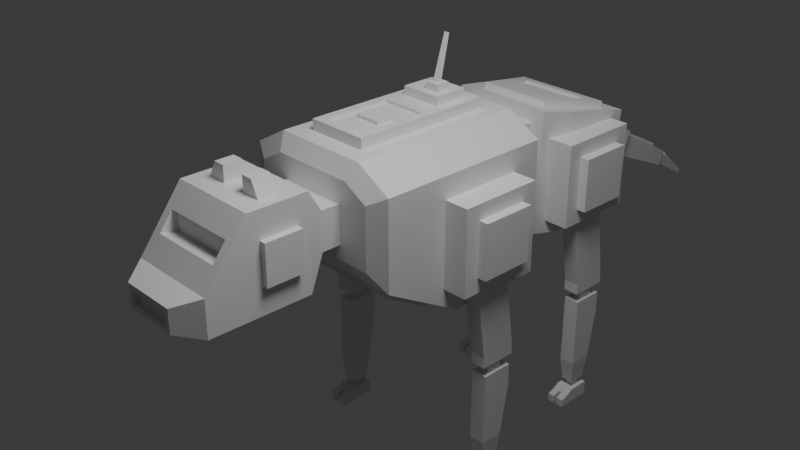 # Source: robot_dog.blend  (saved by Blender 4.3.34; exported with 4.5.12 LTS)
import bpy
from mathutils import Matrix  # noqa: F401  (used for matrix-valued properties, if any)

bpy.ops.wm.read_factory_settings(use_empty=True)
scene = bpy.context.scene
scene.name = 'Scene'

# ---- collections
col_collection = bpy.data.collections.new('Collection'); scene.collection.children.link(col_collection)

# ---- materials (node trees are filled in below, after node groups)
mat_material = bpy.data.materials.new('Material')
mat_material.alpha_threshold = 0.0
mat_material.roughness = 0.5
mat_material.line_color = (0.0, 0.0, 0.0, 1.0)

# ---- material node trees
mat_material.use_nodes = True; mat_material.node_tree.nodes.clear()
_N = mat_material.node_tree.nodes; _L = mat_material.node_tree.links
n0 = _N.new('ShaderNodeOutputMaterial'); n0.name = 'Material Output'; n0.location = (300, 300)
n1 = _N.new('ShaderNodeBsdfPrincipled'); n1.name = 'Principled BSDF'; n1.location = (10, 300)
n1.inputs[3].default_value = 1.45
_L.new(n1.outputs[0], n0.inputs[0])
n0.is_active_output = True

# ---- world
world_world = bpy.data.worlds.new('World'); scene.world = world_world
world_world.use_nodes = True; world_world.node_tree.nodes.clear()
_N = world_world.node_tree.nodes; _L = world_world.node_tree.links
n0 = _N.new('ShaderNodeOutputWorld'); n0.name = 'World Output'; n0.location = (300, 300)
n1 = _N.new('ShaderNodeBackground'); n1.name = 'Background'; n1.location = (10, 300)
n1.inputs[0].default_value = (0.05088, 0.05088, 0.05088, 1.0)
_L.new(n1.outputs[0], n0.inputs[0])
n0.is_active_output = True
world_world.color = (0.05088, 0.05088, 0.05088)
world_world.sun_shadow_jitter_overblur = 0.0

# ---- cameras
cam_camera = bpy.data.cameras.new('Camera')
cam_camera.clip_end = 100.0
cam_camera.ortho_scale = 7.314

# ---- lights
light_light = bpy.data.lights.new('Light', 'POINT')
light_light.energy = 1000.0
light_light.shadow_soft_size = 1.311

# ---- meshes
me_cube = bpy.data.meshes.new('Cube')
me_cube.from_pydata([(0.4804, 1.0, 0.7774), (0.4804, 1.0, -0.1835), (1.0, -1.0, 0.8575), (-0.4804, 1.0, 0.7774), (-0.4804, 1.0, -0.1835), (-1.0, -1.0, 0.8575), (1.0, 1.0, -0.6186), (-1.0, 1.0, -0.6186), (1.0, 1.0, 0.8575), (-1.0, 1.0, 0.8575), (0.4804, 1.608, -0.1835), (-0.4804, 1.608, -0.1835), (0.4804, 1.608, 0.7774), (-0.4804, 1.608, 0.7774), (0.7918, -1.102, 0.07947), (0.7948, -0.2862, -0.5167), (-0.7948, -0.2862, -0.5167), (-0.7918, -1.102, 0.07947), (0.502, -1.102, 0.9056), (-0.502, -1.102, 0.9056), (0.3711, 0.7959, 1.081), (-0.3711, 0.7959, 1.081), (0.7948, -0.8219, -0.21), (-0.7948, -0.8219, -0.21), (0.7918, -1.102, 0.7533), (-0.7918, -1.102, 0.7533), (0.3711, -0.7959, 1.081), (-0.3711, -0.7959, 1.081), (0.5794, 1.0, -0.7974), (-0.5794, 1.0, -0.7974), (-0.5794, 0.2611, -0.7974), (0.5794, 0.2611, -0.7974), (-1.0, -1.0, -0.1081), (-1.0, -0.1081, -0.6186), (1.0, -0.1081, -0.6186), (1.0, -1.0, -0.1081), (-0.7948, -0.8602, -0.277), (-0.7948, -0.3245, -0.5836), (0.7948, -0.3245, -0.5836), (0.7948, -0.8602, -0.277), (0.5752, -1.0, 1.081), (-0.5752, -1.0, 1.081), (0.5752, 1.0, 1.081), (-0.5752, 1.0, 1.081), (0.2734, -0.6982, 1.196), (-0.2734, -0.6982, 1.196), (0.2428, 0.6676, 1.196), (-0.2428, 0.6676, 1.196), (1.0, 0.1971, 0.8575), (-1.0, 0.1971, 0.8575), (0.5752, 0.1971, 1.081), (-0.5752, 0.1971, 1.081), (0.3711, 0.1569, 1.081), (-0.3711, 0.1569, 1.081), (0.2428, 0.2852, 1.196), (-0.2428, 0.2852, 1.196), (-0.2734, 0.05924, 1.196), (-0.3711, 0.7959, 1.196), (0.3711, 0.7959, 1.196), (0.2734, 0.05924, 1.196), (-0.01773, 0.3743, 1.293), (-0.01773, 0.5224, 1.293), (0.1594, 0.5224, 1.293), (0.1594, 0.3743, 1.293), (-0.2428, 0.2852, 1.293), (-0.2428, 0.6676, 1.293), (0.2428, 0.6676, 1.293), (0.2428, 0.2852, 1.293), (0.03496, 0.427, 1.372), (0.03496, 0.4697, 1.372), (0.1067, 0.4697, 1.372), (0.1067, 0.427, 1.372), (-0.01773, 0.3743, 1.372), (-0.01773, 0.5224, 1.372), (0.1594, 0.5224, 1.372), (0.1594, 0.3743, 1.372), (0.04898, 0.5597, 1.848), (0.04898, 0.584, 1.839), (0.09269, 0.584, 1.839), (0.09269, 0.5597, 1.848), (0.3711, -0.7959, 1.196), (-0.3711, -0.7959, 1.196), (0.3711, 0.1569, 1.196), (-0.3711, 0.1569, 1.196), (0.1567, -0.4184, 1.164), (-0.1567, -0.4184, 1.164), (0.1567, -0.2206, 1.164), (-0.1567, -0.2206, 1.164), (0.2734, -0.6982, 1.164), (-0.2734, -0.6982, 1.164), (0.2734, 0.05924, 1.164), (-0.2734, 0.05924, 1.164), (0.1567, -0.4184, 1.201), (-0.1567, -0.4184, 1.201), (0.1567, -0.2206, 1.201), (-0.1567, -0.2206, 1.201)], [], [(48, 8, 42, 50), (33, 7, 29, 30), (33, 32, 5, 49, 9, 7), (14, 24, 25, 17), (1, 4, 11, 10), (4, 1, 6, 7), (1, 0, 8, 6), (3, 4, 7, 9), (0, 3, 9, 8), (11, 13, 12, 10), (3, 0, 12, 13), (0, 1, 10, 12), (4, 3, 13, 11), (15, 22, 39, 38), (6, 8, 48, 2, 35, 34), (53, 27, 81, 83), (49, 5, 41, 51), (25, 24, 18, 19), (8, 9, 43, 42), (14, 17, 32, 35), (24, 14, 35, 2), (17, 25, 5, 32), (19, 18, 40, 41), (18, 24, 2, 40), (25, 19, 41, 5), (29, 28, 31, 30), (34, 33, 30, 31), (7, 6, 28, 29), (6, 34, 31, 28), (16, 23, 32, 33), (15, 16, 33, 34), (22, 15, 34, 35), (23, 22, 35, 32), (37, 38, 39, 36), (23, 16, 37, 36), (22, 23, 36, 39), (16, 15, 38, 37), (26, 27, 41, 40), (52, 26, 40, 50), (53, 21, 43, 51), (21, 20, 42, 43), (59, 56, 91, 90), (27, 26, 80, 81), (20, 21, 57, 58), (52, 20, 58, 82), (26, 52, 82, 80), (54, 46, 66, 67), (27, 53, 51, 41), (20, 52, 50, 42), (9, 49, 51, 43), (21, 53, 83, 57), (2, 48, 50, 40), (55, 47, 57, 83), (47, 46, 58, 57), (46, 54, 82, 58), (54, 55, 83, 82), (60, 63, 75, 72), (47, 55, 64, 65), (55, 54, 67, 64), (46, 47, 65, 66), (60, 61, 65, 64), (61, 62, 66, 65), (62, 63, 67, 66), (63, 60, 64, 67), (68, 71, 79, 76), (62, 61, 73, 74), (63, 62, 74, 75), (61, 60, 72, 73), (68, 69, 73, 72), (69, 70, 74, 73), (70, 71, 75, 74), (71, 68, 72, 75), (78, 77, 76, 79), (70, 69, 77, 78), (71, 70, 78, 79), (69, 68, 76, 77), (44, 45, 81, 80), (59, 44, 80, 82), (45, 56, 83, 81), (56, 59, 82, 83), (87, 85, 93, 95), (44, 59, 90, 88), (56, 45, 89, 91), (45, 44, 88, 89), (84, 85, 89, 88), (86, 84, 88, 90), (85, 87, 91, 89), (87, 86, 90, 91), (94, 95, 93, 92), (85, 84, 92, 93), (86, 87, 95, 94), (84, 86, 94, 92)])
_uv = me_cube.uv_layers.new(name='UVMap')
_uv.uv.foreach_set('vector', [0.625, 0.6004, 0.625, 0.5, 0.625, 0.5, 0.625, 0.6004, 0.375, 0.1115, 0.375, 0.25, 0.375, 0.25, 0.375, 0.1115, 0.375, 0.1115, 0.4865, 0.0, 0.625, 0.0, 0.625, 0.1496, 0.625, 0.25, 0.375, 0.25, 0.5083, 0.769, 0.625, 0.7877, 0.625, 0.9623, 0.5083, 0.981, 0.4399, 0.4351, 0.4399, 0.3149, 0.4399, 0.3149, 0.4399, 0.4351, 0.4399, 0.3149, 0.4399, 0.4351, 0.375, 0.5, 0.375, 0.25, 0.4399, 0.4351, 0.5601, 0.4351, 0.625, 0.5, 0.375, 0.5, 0.5601, 0.3149, 0.4399, 0.3149, 0.375, 0.25, 0.625, 0.25, 0.5601, 0.4351, 0.5601, 0.3149, 0.625, 0.25, 0.625, 0.5, 0.4399, 0.3149, 0.5601, 0.3149, 0.5601, 0.4351, 0.4399, 0.4351, 0.5601, 0.3149, 0.5601, 0.4351, 0.5601, 0.4351, 0.5601, 0.3149, 0.5601, 0.4351, 0.4399, 0.4351, 0.4399, 0.4351, 0.5601, 0.4351, 0.4399, 0.3149, 0.5601, 0.3149, 0.5601, 0.3149, 0.4399, 0.3149, 0.3493, 0.6608, 0.3493, 0.7277, 0.3493, 0.7277, 0.3493, 0.6608, 0.375, 0.5, 0.625, 0.5, 0.625, 0.6004, 0.625, 0.75, 0.4865, 0.75, 0.375, 0.6385, 0.8306, 0.6054, 0.8306, 0.7245, 0.8306, 0.7245, 0.8306, 0.6054, 0.625, 0.1496, 0.625, 0.0, 0.625, 0.0, 0.625, 0.1496, 0.625, 0.9623, 0.625, 0.7877, 0.625, 0.7934, 0.625, 0.9566, 0.625, 0.5, 0.625, 0.25, 0.625, 0.25, 0.625, 0.5, 0.5083, 0.769, 0.5083, 0.981, 0.4865, 1.0, 0.4865, 0.75, 0.625, 0.7877, 0.5083, 0.769, 0.4865, 0.75, 0.625, 0.75, 0.5083, 0.981, 0.625, 0.9623, 0.625, 1.0, 0.4865, 1.0, 0.625, 0.9566, 0.625, 0.7934, 0.625, 0.75, 0.625, 1.0, 0.625, 0.7934, 0.625, 0.7877, 0.625, 0.75, 0.625, 0.75, 0.625, 0.9623, 0.625, 0.9566, 0.625, 1.0, 0.625, 1.0, 0.125, 0.5, 0.375, 0.5, 0.375, 0.6385, 0.125, 0.6385, 0.375, 0.6385, 0.125, 0.6385, 0.125, 0.6385, 0.375, 0.6385, 0.375, 0.25, 0.375, 0.5, 0.375, 0.5, 0.375, 0.25, 0.375, 0.5, 0.375, 0.6385, 0.375, 0.6385, 0.375, 0.5, 0.1507, 0.6608, 0.1507, 0.7277, 0.125, 0.75, 0.125, 0.6385, 0.3493, 0.6608, 0.1507, 0.6608, 0.125, 0.6385, 0.375, 0.6385, 0.3493, 0.7277, 0.3493, 0.6608, 0.375, 0.6385, 0.375, 0.75, 0.1507, 0.7277, 0.3493, 0.7277, 0.375, 0.75, 0.125, 0.75, 0.1507, 0.6608, 0.3493, 0.6608, 0.3493, 0.7277, 0.1507, 0.7277, 0.1507, 0.7277, 0.1507, 0.6608, 0.1507, 0.6608, 0.1507, 0.7277, 0.3493, 0.7277, 0.1507, 0.7277, 0.1507, 0.7277, 0.3493, 0.7277, 0.1507, 0.6608, 0.3493, 0.6608, 0.3493, 0.6608, 0.1507, 0.6608, 0.6694, 0.7245, 0.8306, 0.7245, 0.875, 0.75, 0.625, 0.75, 0.6694, 0.6054, 0.6694, 0.7245, 0.625, 0.75, 0.625, 0.6004, 0.8306, 0.6054, 0.8306, 0.5255, 0.875, 0.5, 0.875, 0.6004, 0.8306, 0.5255, 0.6694, 0.5255, 0.625, 0.5, 0.875, 0.5, 0.6906, 0.6176, 0.8094, 0.6176, 0.8094, 0.6176, 0.6906, 0.6176, 0.8306, 0.7245, 0.6694, 0.7245, 0.6694, 0.7245, 0.8306, 0.7245, 0.6694, 0.5255, 0.8306, 0.5255, 0.8306, 0.5255, 0.6694, 0.5255, 0.6694, 0.6054, 0.6694, 0.5255, 0.6694, 0.5255, 0.6694, 0.6054, 0.6694, 0.7245, 0.6694, 0.6054, 0.6694, 0.6054, 0.6694, 0.7245, 0.6972, 0.5893, 0.6972, 0.5416, 0.6972, 0.5416, 0.6972, 0.5893, 0.8306, 0.7245, 0.8306, 0.6054, 0.875, 0.6004, 0.875, 0.75, 0.6694, 0.5255, 0.6694, 0.6054, 0.625, 0.6004, 0.625, 0.5, 0.625, 0.25, 0.625, 0.1496, 0.625, 0.1496, 0.625, 0.25, 0.8306, 0.5255, 0.8306, 0.6054, 0.8306, 0.6054, 0.8306, 0.5255, 0.625, 0.75, 0.625, 0.6004, 0.625, 0.6004, 0.625, 0.75, 0.8028, 0.5893, 0.8028, 0.5416, 0.8306, 0.5255, 0.8306, 0.6054, 0.8028, 0.5416, 0.6972, 0.5416, 0.6694, 0.5255, 0.8306, 0.5255, 0.6972, 0.5416, 0.6972, 0.5893, 0.6694, 0.6054, 0.6694, 0.5255, 0.6972, 0.5893, 0.8028, 0.5893, 0.8306, 0.6054, 0.6694, 0.6054, 0.7773, 0.5747, 0.7227, 0.5747, 0.7227, 0.5747, 0.7773, 0.5747, 0.8028, 0.5416, 0.8028, 0.5893, 0.8028, 0.5893, 0.8028, 0.5416, 0.8028, 0.5893, 0.6972, 0.5893, 0.6972, 0.5893, 0.8028, 0.5893, 0.6972, 0.5416, 0.8028, 0.5416, 0.8028, 0.5416, 0.6972, 0.5416, 0.7773, 0.5747, 0.7773, 0.5562, 0.8028, 0.5416, 0.8028, 0.5893, 0.7773, 0.5562, 0.7227, 0.5562, 0.6972, 0.5416, 0.8028, 0.5416, 0.7227, 0.5562, 0.7227, 0.5747, 0.6972, 0.5893, 0.6972, 0.5416, 0.7227, 0.5747, 0.7773, 0.5747, 0.8028, 0.5893, 0.6972, 0.5893, 0.7611, 0.5681, 0.7389, 0.5681, 0.7389, 0.5681, 0.7611, 0.5681, 0.7227, 0.5562, 0.7773, 0.5562, 0.7773, 0.5562, 0.7227, 0.5562, 0.7227, 0.5747, 0.7227, 0.5562, 0.7227, 0.5562, 0.7227, 0.5747, 0.7773, 0.5562, 0.7773, 0.5747, 0.7773, 0.5747, 0.7773, 0.5562, 0.7611, 0.5681, 0.7611, 0.5628, 0.7773, 0.5562, 0.7773, 0.5747, 0.7611, 0.5628, 0.7389, 0.5628, 0.7227, 0.5562, 0.7773, 0.5562, 0.7389, 0.5628, 0.7389, 0.5681, 0.7227, 0.5747, 0.7227, 0.5562, 0.7389, 0.5681, 0.7611, 0.5681, 0.7773, 0.5747, 0.7227, 0.5747, 0.7389, 0.5628, 0.7611, 0.5628, 0.7611, 0.5681, 0.7389, 0.5681, 0.7389, 0.5628, 0.7611, 0.5628, 0.7611, 0.5628, 0.7389, 0.5628, 0.7389, 0.5681, 0.7389, 0.5628, 0.7389, 0.5628, 0.7389, 0.5681, 0.7611, 0.5628, 0.7611, 0.5681, 0.7611, 0.5681, 0.7611, 0.5628, 0.6906, 0.7123, 0.8094, 0.7123, 0.8306, 0.7245, 0.6694, 0.7245, 0.6906, 0.6176, 0.6906, 0.7123, 0.6694, 0.7245, 0.6694, 0.6054, 0.8094, 0.7123, 0.8094, 0.6176, 0.8306, 0.6054, 0.8306, 0.7245, 0.8094, 0.6176, 0.6906, 0.6176, 0.6694, 0.6054, 0.8306, 0.6054, 0.7841, 0.6322, 0.7841, 0.6977, 0.7841, 0.6977, 0.7841, 0.6322, 0.6906, 0.7123, 0.6906, 0.6176, 0.6906, 0.6176, 0.6906, 0.7123, 0.8094, 0.6176, 0.8094, 0.7123, 0.8094, 0.7123, 0.8094, 0.6176, 0.8094, 0.7123, 0.6906, 0.7123, 0.6906, 0.7123, 0.8094, 0.7123, 0.7159, 0.6977, 0.7841, 0.6977, 0.8094, 0.7123, 0.6906, 0.7123, 0.7159, 0.6322, 0.7159, 0.6977, 0.6906, 0.7123, 0.6906, 0.6176, 0.7841, 0.6977, 0.7841, 0.6322, 0.8094, 0.6176, 0.8094, 0.7123, 0.7841, 0.6322, 0.7159, 0.6322, 0.6906, 0.6176, 0.8094, 0.6176, 0.7159, 0.6322, 0.7841, 0.6322, 0.7841, 0.6977, 0.7159, 0.6977, 0.7841, 0.6977, 0.7159, 0.6977, 0.7159, 0.6977, 0.7841, 0.6977, 0.7159, 0.6322, 0.7841, 0.6322, 0.7841, 0.6322, 0.7159, 0.6322, 0.7159, 0.6977, 0.7159, 0.6322, 0.7159, 0.6322, 0.7159, 0.6977])
me_cube.materials.append(mat_material)
me_cube.use_mirror_vertex_groups = False
me_cube.update()
me_cube_001 = bpy.data.meshes.new('Cube.001')
me_cube_001.from_pydata([(0.05113, -0.2086, -0.4718), (-0.005922, -0.4718, 0.4718), (0.05113, 0.2086, -0.4718), (-0.005922, 0.4718, 0.4718), (0.3027, -0.3012, -0.3012), (0.3027, -0.3012, 0.3012), (0.3027, 0.3012, -0.3012), (0.3027, 0.3012, 0.3012), (0.3027, 0.4718, 0.4718), (0.2293, 0.2086, -0.4718), (0.2293, -0.2086, -0.4718), (0.3027, -0.4718, 0.4718), (0.4061, 0.3012, 0.3012), (0.4061, 0.3012, -0.3012), (0.4061, -0.3012, -0.3012), (0.4061, -0.3012, 0.3012), (-0.005922, 0.4718, -0.4718), (-0.005922, -0.4718, -0.4718), (0.3027, 0.4718, -0.4718), (0.3027, -0.4718, -0.4718), (0.05113, 0.3376, -1.339), (0.05113, -0.0796, -1.339), (0.2293, 0.3376, -1.339), (0.2293, -0.0796, -1.339), (0.09448, 0.2184, -1.463), (0.09448, 0.03958, -1.463), (0.186, 0.2184, -1.463), (0.186, 0.03958, -1.463), (0.05113, 0.3376, -1.463), (0.05113, -0.0796, -1.463), (0.2293, 0.3376, -1.463), (0.2293, -0.0796, -1.463), (0.09448, 0.2184, -1.654), (0.09448, 0.03958, -1.654), (0.186, 0.2184, -1.654), (0.186, 0.03958, -1.654)], [], [(17, 1, 3, 16), (16, 3, 8, 18), (7, 5, 15, 12), (19, 11, 1, 17), (9, 10, 23, 22), (8, 3, 1, 11), (7, 6, 18, 8), (6, 4, 19, 18), (5, 7, 8, 11), (4, 5, 11, 19), (13, 12, 15, 14), (6, 7, 12, 13), (5, 4, 14, 15), (4, 6, 13, 14), (2, 0, 17, 16), (9, 2, 16, 18), (10, 9, 18, 19), (0, 10, 19, 17), (23, 21, 29, 31), (0, 2, 20, 21), (10, 0, 21, 23), (2, 9, 22, 20), (27, 25, 33, 35), (20, 22, 30, 28), (22, 23, 31, 30), (21, 20, 28, 29), (24, 25, 29, 28), (26, 24, 28, 30), (27, 26, 30, 31), (25, 27, 31, 29), (32, 34, 35, 33), (24, 26, 34, 32), (26, 27, 35, 34), (25, 24, 32, 33)])
_uv = me_cube_001.uv_layers.new(name='UVMap')
_uv.uv.foreach_set('vector', [0.375, 0.0, 0.625, 0.0, 0.625, 0.25, 0.375, 0.25, 0.375, 0.25, 0.625, 0.25, 0.625, 0.5, 0.375, 0.5, 0.5798, 0.5452, 0.5798, 0.7048, 0.5798, 0.7048, 0.5798, 0.5452, 0.375, 0.75, 0.625, 0.75, 0.625, 1.0, 0.375, 1.0, 0.3015, 0.5735, 0.3015, 0.6765, 0.3015, 0.6765, 0.3015, 0.5735, 0.625, 0.5, 0.875, 0.5, 0.875, 0.75, 0.625, 0.75, 0.5798, 0.5452, 0.4202, 0.5452, 0.375, 0.5, 0.625, 0.5, 0.4202, 0.5452, 0.4202, 0.7048, 0.375, 0.75, 0.375, 0.5, 0.5798, 0.7048, 0.5798, 0.5452, 0.625, 0.5, 0.625, 0.75, 0.4202, 0.7048, 0.5798, 0.7048, 0.625, 0.75, 0.375, 0.75, 0.4202, 0.5452, 0.5798, 0.5452, 0.5798, 0.7048, 0.4202, 0.7048, 0.4202, 0.5452, 0.5798, 0.5452, 0.5798, 0.5452, 0.4202, 0.5452, 0.5798, 0.7048, 0.4202, 0.7048, 0.4202, 0.7048, 0.5798, 0.7048, 0.4202, 0.7048, 0.4202, 0.5452, 0.4202, 0.5452, 0.4202, 0.7048, 0.1985, 0.5735, 0.1985, 0.6765, 0.125, 0.75, 0.125, 0.5, 0.3015, 0.5735, 0.1985, 0.5735, 0.125, 0.5, 0.375, 0.5, 0.3015, 0.6765, 0.3015, 0.5735, 0.375, 0.5, 0.375, 0.75, 0.1985, 0.6765, 0.3015, 0.6765, 0.375, 0.75, 0.125, 0.75, 0.3015, 0.6765, 0.1985, 0.6765, 0.1985, 0.6765, 0.3015, 0.6765, 0.1985, 0.6765, 0.1985, 0.5735, 0.1985, 0.5735, 0.1985, 0.6765, 0.3015, 0.6765, 0.1985, 0.6765, 0.1985, 0.6765, 0.3015, 0.6765, 0.1985, 0.5735, 0.3015, 0.5735, 0.3015, 0.5735, 0.1985, 0.5735, 0.2764, 0.6598, 0.2236, 0.6598, 0.2236, 0.6598, 0.2764, 0.6598, 0.1985, 0.5735, 0.3015, 0.5735, 0.3015, 0.5735, 0.1985, 0.5735, 0.3015, 0.5735, 0.3015, 0.6765, 0.3015, 0.6765, 0.3015, 0.5735, 0.1985, 0.6765, 0.1985, 0.5735, 0.1985, 0.5735, 0.1985, 0.6765, 0.2236, 0.5902, 0.2236, 0.6598, 0.1985, 0.6765, 0.1985, 0.5735, 0.2764, 0.5902, 0.2236, 0.5902, 0.1985, 0.5735, 0.3015, 0.5735, 0.2764, 0.6598, 0.2764, 0.5902, 0.3015, 0.5735, 0.3015, 0.6765, 0.2236, 0.6598, 0.2764, 0.6598, 0.3015, 0.6765, 0.1985, 0.6765, 0.2236, 0.5902, 0.2764, 0.5902, 0.2764, 0.6598, 0.2236, 0.6598, 0.2236, 0.5902, 0.2764, 0.5902, 0.2764, 0.5902, 0.2236, 0.5902, 0.2764, 0.5902, 0.2764, 0.6598, 0.2764, 0.6598, 0.2764, 0.5902, 0.2236, 0.6598, 0.2236, 0.5902, 0.2236, 0.5902, 0.2236, 0.6598])
me_cube_001.update()
me_cube_002 = bpy.data.meshes.new('Cube.002')
me_cube_002.from_pydata([(0.04886, -0.04958, -1.755), (0.04886, 0.3076, -1.755), (0.2316, 0.3076, -1.755), (0.2316, -0.04958, -1.755), (0.2316, -0.04958, -2.001), (0.2316, 0.3101, -2.001), (0.2316, 0.214, -2.588), (0.2316, -0.04958, -2.588), (0.04886, -0.04958, -1.755), (0.2316, -0.04958, -1.755), (0.2316, -0.04958, -2.001), (0.04886, -0.04958, -2.001), (0.2316, -0.04958, -1.755), (0.2316, 0.3076, -1.755), (0.2316, 0.3101, -2.001), (0.2316, -0.04958, -2.001), (0.04886, 0.3076, -1.755), (0.04886, -0.04958, -1.755), (0.04886, -0.04958, -2.001), (0.04886, 0.3101, -2.001), (0.2316, 0.3076, -1.755), (0.04886, 0.3076, -1.755), (0.04886, 0.3101, -2.001), (0.2316, 0.3101, -2.001), (0.04886, 0.214, -2.588), (0.04886, -0.04958, -2.588), (0.07231, -0.01576, -2.864), (0.07231, 0.1802, -2.864), (0.04886, 0.3101, -2.001), (0.04886, -0.04958, -2.001), (0.04886, -0.04958, -2.588), (0.04886, 0.214, -2.588), (0.2316, 0.3101, -2.001), (0.04886, 0.3101, -2.001), (0.04886, 0.214, -2.588), (0.2316, 0.214, -2.588), (0.04886, -0.04958, -2.001), (0.2316, -0.04958, -2.001), (0.2316, -0.04958, -2.588), (0.04886, -0.04958, -2.588), (0.07231, -0.01576, -2.864), (0.2082, -0.01576, -2.864), (0.2082, 0.1802, -2.864), (0.07231, 0.1802, -2.864), (0.2316, 0.214, -2.588), (0.04886, 0.214, -2.588), (0.07231, 0.1802, -2.864), (0.2082, 0.1802, -2.864), (0.04886, -0.04958, -2.588), (0.2316, -0.04958, -2.588), (0.2082, -0.01576, -2.864), (0.07231, -0.01576, -2.864), (0.2316, -0.04958, -2.588), (0.2316, 0.214, -2.588), (0.2082, 0.1802, -2.864), (0.2082, -0.01576, -2.864)], [], [(0, 1, 2, 3), (4, 5, 6, 7), (8, 9, 10, 11), (12, 13, 14, 15), (16, 17, 18, 19), (20, 21, 22, 23), (24, 25, 26, 27), (28, 29, 30, 31), (32, 33, 34, 35), (36, 37, 38, 39), (40, 41, 42, 43), (44, 45, 46, 47), (48, 49, 50, 51), (52, 53, 54, 55)])
_uv = me_cube_002.uv_layers.new(name='UVMap')
_uv.uv.foreach_set('vector', [0.2236, 0.5902, 0.2236, 0.6598, 0.2764, 0.6598, 0.2764, 0.5902, 0.2764, 0.5902, 0.2764, 0.6598, 0.2764, 0.6598, 0.2764, 0.5902, 0.2236, 0.5902, 0.2764, 0.5902, 0.2764, 0.5902, 0.2236, 0.5902, 0.2764, 0.5902, 0.2764, 0.6598, 0.2764, 0.6598, 0.2764, 0.5902, 0.2236, 0.6598, 0.2236, 0.5902, 0.2236, 0.5902, 0.2236, 0.6598, 0.2764, 0.6598, 0.2236, 0.6598, 0.2236, 0.6598, 0.2764, 0.6598, 0.2236, 0.6598, 0.2236, 0.5902, 0.2236, 0.5902, 0.2236, 0.6598, 0.2236, 0.6598, 0.2236, 0.5902, 0.2236, 0.5902, 0.2236, 0.6598, 0.2764, 0.6598, 0.2236, 0.6598, 0.2236, 0.6598, 0.2764, 0.6598, 0.2236, 0.5902, 0.2764, 0.5902, 0.2764, 0.5902, 0.2236, 0.5902, 0.2236, 0.5902, 0.2764, 0.5902, 0.2764, 0.6598, 0.2236, 0.6598, 0.2764, 0.6598, 0.2236, 0.6598, 0.2236, 0.6598, 0.2764, 0.6598, 0.2236, 0.5902, 0.2764, 0.5902, 0.2764, 0.5902, 0.2236, 0.5902, 0.2764, 0.5902, 0.2764, 0.6598, 0.2764, 0.6598, 0.2764, 0.5902])
me_cube_002.update()
me_cube_003 = bpy.data.meshes.new('Cube.003')
me_cube_003.from_pydata([(0.3787, -1.443, 0.2361), (-0.3787, -1.443, 0.2361), (0.3787, -1.443, 0.6558), (-0.3787, -1.443, 0.6558), (0.3787, -2.048, 0.2361), (-0.3787, -2.048, 0.2361), (0.3787, -2.048, 0.6558), (-0.3787, -2.048, 0.6558), (0.4904, -2.398, 0.227), (-0.4904, -2.278, -0.06756), (0.4904, -2.398, 0.6649), (-0.4904, -2.278, 0.9595), (0.4904, -2.813, 0.227), (-0.4904, -2.932, -0.06756), (0.4004, -3.096, 0.7428), (-0.4004, -3.096, 0.7428), (0.4904, -3.403, -0.06756), (-0.4904, -3.403, -0.06756), (0.4004, -3.239, 0.5539), (-0.4004, -3.239, 0.5539), (0.2515, -3.651, 0.06382), (-0.2515, -3.651, 0.06382), (0.2515, -3.651, 0.2059), (-0.2515, -3.651, 0.2059), (0.4904, -2.813, 0.6649), (-0.4904, -2.932, 0.9595), (0.4904, -3.403, 0.3373), (-0.4904, -3.403, 0.3373), (0.4004, -3.048, 0.7459), (-0.4004, -3.048, 0.7459), (0.4004, -3.047, 0.509), (-0.4004, -3.047, 0.509), (0.4904, -2.278, -0.06756), (0.4904, -2.278, 0.9595), (0.4904, -2.932, -0.06756), (0.4904, -2.932, 0.9595), (0.5585, -2.398, 0.227), (0.5585, -2.398, 0.6649), (0.5585, -2.813, 0.227), (0.5585, -2.813, 0.6649), (0.0, -1.443, 0.2361), (0.0, -1.443, 0.6558), (0.0, -2.048, 0.2361), (0.0, -2.048, 0.6558), (0.0, -2.278, -0.06756), (0.0, -2.278, 0.9595), (0.0, -2.932, -0.06756), (0.0, -2.932, 0.9595), (0.0, -3.403, -0.06756), (0.0, -3.403, 0.3373), (0.0, -3.651, 0.06382), (0.0, -3.651, 0.2059), (0.0, -3.096, 0.7428), (0.0, -3.239, 0.5539), (0.0, -3.048, 0.7459), (0.0, -3.047, 0.509), (0.1388, -2.503, 0.9595), (0.3516, -2.503, 0.9595), (0.3516, -2.707, 0.9595), (0.1388, -2.707, 0.9595), (-0.3516, -2.503, 0.9595), (-0.1388, -2.503, 0.9595), (-0.1388, -2.707, 0.9595), (-0.3516, -2.707, 0.9595), (0.2655, -2.503, 1.132), (0.1388, -2.503, 1.132), (0.1388, -2.707, 1.132), (0.2655, -2.707, 1.132), (-0.1388, -2.503, 1.132), (-0.2655, -2.503, 1.132), (-0.2655, -2.707, 1.132), (-0.1388, -2.707, 1.132), (0.0, -3.651, 0.008058), (-0.3072, -3.651, 0.008058), (0.0, -3.651, 0.2617), (-0.3072, -3.651, 0.2617), (0.3072, -3.651, 0.008058), (0.3072, -3.651, 0.2617), (0.0, -3.598, 0.06382), (0.0, -3.598, 0.2059), (-0.2515, -3.598, 0.06382), (-0.2515, -3.598, 0.2059), (0.2515, -3.598, 0.06382), (0.2515, -3.598, 0.2059)], [], [(41, 3, 1, 40), (42, 5, 9, 44), (2, 0, 4, 6), (40, 1, 5, 42), (1, 3, 7, 5), (41, 2, 6, 43), (9, 11, 25, 13), (5, 7, 11, 9), (43, 6, 33, 45), (6, 4, 32, 33), (35, 34, 16, 26), (57, 58, 67, 64), (8, 12, 38, 36), (44, 9, 13, 46), (26, 16, 76, 77), (46, 13, 17, 48), (13, 25, 27, 17), (14, 18, 30, 28), (22, 20, 82, 83), (48, 17, 73, 72), (17, 27, 75, 73), (49, 26, 77, 74), (52, 15, 25, 47), (53, 18, 26, 49), (18, 14, 35, 26), (15, 19, 27, 25), (54, 28, 30, 55), (52, 14, 28, 54), (19, 15, 29, 31), (53, 19, 31, 55), (8, 10, 33, 32), (24, 12, 34, 35), (10, 24, 35, 33), (12, 8, 32, 34), (37, 36, 38, 39), (12, 24, 39, 38), (24, 10, 37, 39), (10, 8, 36, 37), (18, 53, 55, 30), (15, 52, 54, 29), (29, 54, 55, 31), (19, 53, 49, 27), (14, 52, 47, 35), (27, 49, 74, 75), (16, 48, 72, 76), (20, 50, 78, 82), (34, 46, 48, 16), (32, 44, 46, 34), (60, 61, 68, 69), (7, 43, 45, 11), (3, 41, 43, 7), (0, 40, 42, 4), (4, 42, 44, 32), (2, 41, 40, 0), (45, 33, 57, 56), (33, 35, 58, 57), (35, 47, 59, 58), (47, 45, 56, 59), (11, 45, 61, 60), (45, 47, 62, 61), (47, 25, 63, 62), (25, 11, 60, 63), (65, 64, 67, 66), (69, 68, 71, 70), (62, 63, 70, 71), (56, 57, 64, 65), (63, 60, 69, 70), (58, 59, 66, 67), (59, 56, 65, 66), (61, 62, 71, 68), (21, 50, 72, 73), (51, 23, 75, 74), (20, 22, 77, 76), (23, 21, 73, 75), (50, 20, 76, 72), (22, 51, 74, 77), (79, 78, 80, 81), (83, 82, 78, 79), (50, 21, 80, 78), (51, 22, 83, 79), (21, 23, 81, 80), (23, 51, 79, 81)])
_uv = me_cube_003.uv_layers.new(name='UVMap')
_uv.uv.foreach_set('vector', [0.4865, 0.875, 0.4865, 1.0, 0.625, 1.0, 0.625, 0.875, 0.625, 0.875, 0.625, 1.0, 0.625, 1.0, 0.625, 0.875, 0.4865, 0.75, 0.625, 0.75, 0.625, 0.75, 0.4865, 0.75, 0.625, 0.875, 0.625, 1.0, 0.625, 1.0, 0.625, 0.875, 0.625, 1.0, 0.4865, 1.0, 0.4865, 1.0, 0.625, 1.0, 0.4865, 0.875, 0.4865, 0.75, 0.4865, 0.75, 0.4865, 0.875, 0.625, 1.0, 0.4865, 1.0, 0.4865, 1.0, 0.625, 1.0, 0.625, 1.0, 0.4865, 1.0, 0.4865, 1.0, 0.625, 1.0, 0.4865, 0.875, 0.4865, 0.75, 0.4865, 0.75, 0.4865, 0.875, 0.4865, 0.75, 0.625, 0.75, 0.625, 0.75, 0.4865, 0.75, 0.4865, 0.75, 0.625, 0.75, 0.625, 0.75, 0.4865, 0.75, 0.4865, 0.7854, 0.4865, 0.7854, 0.4865, 0.7854, 0.4865, 0.7854, 0.6089, 0.75, 0.6089, 0.75, 0.6089, 0.75, 0.6089, 0.75, 0.625, 0.875, 0.625, 1.0, 0.625, 1.0, 0.625, 0.875, 0.4865, 0.75, 0.625, 0.75, 0.625, 0.75, 0.4865, 0.75, 0.625, 0.875, 0.625, 1.0, 0.625, 1.0, 0.625, 0.875, 0.625, 1.0, 0.4865, 1.0, 0.4865, 1.0, 0.625, 1.0, 0.4865, 0.8192, 0.4865, 0.8192, 0.4865, 0.8192, 0.4865, 0.8192, 0.5169, 0.7727, 0.5945, 0.7727, 0.5945, 0.7727, 0.5169, 0.7727, 0.625, 0.875, 0.625, 1.0, 0.625, 1.0, 0.625, 0.875, 0.625, 1.0, 0.4865, 1.0, 0.4865, 1.0, 0.625, 1.0, 0.4865, 0.875, 0.4865, 0.75, 0.4865, 0.75, 0.4865, 0.875, 0.4865, 0.875, 0.4865, 0.9308, 0.4865, 1.0, 0.4865, 0.875, 0.4865, 0.875, 0.4865, 0.8192, 0.4865, 0.75, 0.4865, 0.875, 0.4865, 0.8192, 0.4865, 0.8192, 0.4865, 0.75, 0.4865, 0.75, 0.4865, 0.9308, 0.4865, 0.9308, 0.4865, 1.0, 0.4865, 1.0, 0.4865, 0.875, 0.4865, 0.8192, 0.4865, 0.8192, 0.4865, 0.875, 0.4865, 0.875, 0.4865, 0.8192, 0.4865, 0.8192, 0.4865, 0.875, 0.4865, 0.9308, 0.4865, 0.9308, 0.4865, 0.9308, 0.4865, 0.9308, 0.4865, 0.875, 0.4865, 0.9308, 0.4865, 0.9308, 0.4865, 0.875, 0.6089, 0.75, 0.5026, 0.75, 0.4865, 0.75, 0.625, 0.75, 0.5026, 0.75, 0.6089, 0.75, 0.625, 0.75, 0.4865, 0.75, 0.5026, 0.75, 0.5026, 0.75, 0.4865, 0.75, 0.4865, 0.75, 0.6089, 0.75, 0.6089, 0.75, 0.625, 0.75, 0.625, 0.75, 0.5026, 0.75, 0.6089, 0.75, 0.6089, 0.75, 0.5026, 0.75, 0.6089, 0.75, 0.5026, 0.75, 0.5026, 0.75, 0.6089, 0.75, 0.5026, 0.75, 0.5026, 0.75, 0.5026, 0.75, 0.5026, 0.75, 0.5026, 0.75, 0.6089, 0.75, 0.6089, 0.75, 0.5026, 0.75, 0.4865, 0.8192, 0.4865, 0.875, 0.4865, 0.875, 0.4865, 0.8192, 0.4865, 0.9308, 0.4865, 0.875, 0.4865, 0.875, 0.4865, 0.9308, 0.4865, 0.9308, 0.4865, 0.875, 0.4865, 0.875, 0.4865, 0.9308, 0.4865, 0.9308, 0.4865, 0.875, 0.4865, 0.875, 0.4865, 1.0, 0.4865, 0.8192, 0.4865, 0.875, 0.4865, 0.875, 0.4865, 0.75, 0.4865, 1.0, 0.4865, 0.875, 0.4865, 0.875, 0.4865, 1.0, 0.625, 0.75, 0.625, 0.875, 0.625, 0.875, 0.625, 0.75, 0.5945, 0.7727, 0.5945, 0.875, 0.5945, 0.875, 0.5945, 0.7727, 0.625, 0.75, 0.625, 0.875, 0.625, 0.875, 0.625, 0.75, 0.625, 0.75, 0.625, 0.875, 0.625, 0.875, 0.625, 0.75, 0.4865, 0.9646, 0.4865, 0.9104, 0.4865, 0.9104, 0.4865, 0.9646, 0.4865, 1.0, 0.4865, 0.875, 0.4865, 0.875, 0.4865, 1.0, 0.4865, 1.0, 0.4865, 0.875, 0.4865, 0.875, 0.4865, 1.0, 0.625, 0.75, 0.625, 0.875, 0.625, 0.875, 0.625, 0.75, 0.625, 0.75, 0.625, 0.875, 0.625, 0.875, 0.625, 0.75, 0.4865, 0.75, 0.4865, 0.875, 0.625, 0.875, 0.625, 0.75, 0.4865, 0.875, 0.4865, 0.75, 0.4865, 0.7854, 0.4865, 0.8396, 0.4865, 0.75, 0.4865, 0.75, 0.4865, 0.7854, 0.4865, 0.7854, 0.4865, 0.75, 0.4865, 0.875, 0.4865, 0.8396, 0.4865, 0.7854, 0.4865, 0.875, 0.4865, 0.875, 0.4865, 0.8396, 0.4865, 0.8396, 0.4865, 1.0, 0.4865, 0.875, 0.4865, 0.9104, 0.4865, 0.9646, 0.4865, 0.875, 0.4865, 0.875, 0.4865, 0.9104, 0.4865, 0.9104, 0.4865, 0.875, 0.4865, 1.0, 0.4865, 0.9646, 0.4865, 0.9104, 0.4865, 1.0, 0.4865, 1.0, 0.4865, 0.9646, 0.4865, 0.9646, 0.4865, 0.8396, 0.4865, 0.7854, 0.4865, 0.7854, 0.4865, 0.8396, 0.4865, 0.9646, 0.4865, 0.9104, 0.4865, 0.9104, 0.4865, 0.9646, 0.4865, 0.9104, 0.4865, 0.9646, 0.4865, 0.9646, 0.4865, 0.9104, 0.4865, 0.8396, 0.4865, 0.7854, 0.4865, 0.7854, 0.4865, 0.8396, 0.4865, 0.9646, 0.4865, 0.9646, 0.4865, 0.9646, 0.4865, 0.9646, 0.4865, 0.7854, 0.4865, 0.8396, 0.4865, 0.8396, 0.4865, 0.7854, 0.4865, 0.8396, 0.4865, 0.8396, 0.4865, 0.8396, 0.4865, 0.8396, 0.4865, 0.9104, 0.4865, 0.9104, 0.4865, 0.9104, 0.4865, 0.9104, 0.5945, 0.9773, 0.5945, 0.875, 0.625, 0.875, 0.625, 1.0, 0.5169, 0.875, 0.5169, 0.9773, 0.4865, 1.0, 0.4865, 0.875, 0.5945, 0.7727, 0.5169, 0.7727, 0.4865, 0.75, 0.625, 0.75, 0.5169, 0.9773, 0.5945, 0.9773, 0.625, 1.0, 0.4865, 1.0, 0.5945, 0.875, 0.5945, 0.7727, 0.625, 0.75, 0.625, 0.875, 0.5169, 0.7727, 0.5169, 0.875, 0.4865, 0.875, 0.4865, 0.75, 0.5169, 0.875, 0.5945, 0.875, 0.5945, 0.9773, 0.5169, 0.9773, 0.5169, 0.7727, 0.5945, 0.7727, 0.5945, 0.875, 0.5169, 0.875, 0.5945, 0.875, 0.5945, 0.9773, 0.5945, 0.9773, 0.5945, 0.875, 0.5169, 0.875, 0.5169, 0.7727, 0.5169, 0.7727, 0.5169, 0.875, 0.5945, 0.9773, 0.5169, 0.9773, 0.5169, 0.9773, 0.5945, 0.9773, 0.5169, 0.9773, 0.5169, 0.875, 0.5169, 0.875, 0.5169, 0.9773])
me_cube_003.materials.append(mat_material)
me_cube_003.use_mirror_vertex_groups = False
me_cube_003.update()
me_cube_004 = bpy.data.meshes.new('Cube.004')
me_cube_004.from_pydata([(0.4215, 1.68, 0.8816), (-0.4215, 1.68, 0.8816), (0.5851, 1.347, -0.4372), (-0.5851, 1.347, -0.4372), (0.5583, 2.494, 0.7154), (-0.5583, 2.494, 0.7154), (0.4898, 2.583, -0.2876), (-0.4898, 2.583, -0.2876), (0.5851, 1.491, 0.9202), (-0.5851, 1.491, 0.9202), (0.4898, 2.662, 0.4707), (-0.4898, 2.662, 0.4707), (0.4215, 1.693, 0.9465), (-0.4215, 1.693, 0.9465), (0.4068, 2.382, 0.806), (-0.4068, 2.382, 0.806), (0.6468, 1.721, -0.5012), (-0.6468, 1.721, -0.5012), (0.6468, 1.858, 0.8453), (-0.6468, 1.858, 0.8453), (0.4636, 1.931, 0.8304), (-0.4636, 1.931, 0.8304), (0.3544, 2.07, 0.8696), (-0.3544, 2.07, 0.8696), (0.697, 2.683, 0.6768), (-0.697, 2.683, 0.6768), (0.697, 2.562, -0.4936), (-0.697, 2.562, -0.4936), (0.4898, 2.76, 0.4606), (-0.4898, 2.76, 0.4606), (0.4898, 2.681, -0.2977), (-0.4898, 2.681, -0.2977), (0.5583, 2.508, 0.7803), (-0.5583, 2.508, 0.7803), (0.4636, 1.944, 0.8953), (-0.4636, 1.944, 0.8953), (0.4068, 2.375, 0.7761), (-0.4068, 2.375, 0.7761), (0.3544, 2.064, 0.8397), (-0.3544, 2.064, 0.8397)], [], [(9, 8, 2, 3), (11, 7, 31, 29), (17, 16, 26, 27), (16, 18, 24, 26), (19, 17, 27, 25), (5, 4, 32, 33), (1, 0, 8, 9), (4, 5, 25, 24), (20, 4, 24, 18), (21, 1, 9, 19), (23, 15, 37, 39), (20, 0, 12, 34), (0, 1, 13, 12), (21, 5, 33, 35), (1, 21, 35, 13), (4, 20, 34, 32), (12, 13, 35, 34), (5, 21, 19, 25), (0, 20, 18, 8), (9, 3, 17, 19), (2, 8, 18, 16), (3, 2, 16, 17), (11, 10, 24, 25), (10, 6, 26, 24), (7, 11, 25, 27), (6, 7, 27, 26), (29, 31, 30, 28), (10, 11, 29, 28), (7, 6, 30, 31), (6, 10, 28, 30), (14, 15, 33, 32), (22, 14, 32, 34), (15, 23, 35, 33), (23, 22, 34, 35), (38, 39, 37, 36), (15, 14, 36, 37), (22, 23, 39, 38), (14, 22, 38, 36)])
_uv = me_cube_004.uv_layers.new(name='UVMap')
_uv.uv.foreach_set('vector', [0.4399, 0.3149, 0.4399, 0.4351, 0.5601, 0.4351, 0.5601, 0.3149, 0.4611, 0.3328, 0.5389, 0.3328, 0.5389, 0.3328, 0.4611, 0.3328, 0.5601, 0.3149, 0.5601, 0.4351, 0.5601, 0.4351, 0.5601, 0.3149, 0.5601, 0.4351, 0.4399, 0.4351, 0.4399, 0.4351, 0.5601, 0.4351, 0.4399, 0.3149, 0.5601, 0.3149, 0.5601, 0.3149, 0.4399, 0.3149, 0.4399, 0.3308, 0.4399, 0.4192, 0.4399, 0.4192, 0.4399, 0.3308, 0.4399, 0.3334, 0.4399, 0.4166, 0.4399, 0.4351, 0.4399, 0.3149, 0.4399, 0.4192, 0.4399, 0.3308, 0.4399, 0.3149, 0.4399, 0.4351, 0.4399, 0.4174, 0.4399, 0.4192, 0.4399, 0.4351, 0.4399, 0.4351, 0.4399, 0.3326, 0.4399, 0.3334, 0.4399, 0.3149, 0.4399, 0.3149, 0.4399, 0.3435, 0.4399, 0.3419, 0.4399, 0.3419, 0.4399, 0.3435, 0.4399, 0.4174, 0.4399, 0.4166, 0.4399, 0.4166, 0.4399, 0.4174, 0.4399, 0.4166, 0.4399, 0.3334, 0.4399, 0.3334, 0.4399, 0.4166, 0.4399, 0.3326, 0.4399, 0.3308, 0.4399, 0.3308, 0.4399, 0.3326, 0.4399, 0.3334, 0.4399, 0.3326, 0.4399, 0.3326, 0.4399, 0.3334, 0.4399, 0.4192, 0.4399, 0.4174, 0.4399, 0.4174, 0.4399, 0.4192, 0.4399, 0.4166, 0.4399, 0.3334, 0.4399, 0.3326, 0.4399, 0.4174, 0.4399, 0.3308, 0.4399, 0.3326, 0.4399, 0.3149, 0.4399, 0.3149, 0.4399, 0.4166, 0.4399, 0.4174, 0.4399, 0.4351, 0.4399, 0.4351, 0.4399, 0.3149, 0.5601, 0.3149, 0.5601, 0.3149, 0.4399, 0.3149, 0.5601, 0.4351, 0.4399, 0.4351, 0.4399, 0.4351, 0.5601, 0.4351, 0.5601, 0.3149, 0.5601, 0.4351, 0.5601, 0.4351, 0.5601, 0.3149, 0.4611, 0.3328, 0.4611, 0.4172, 0.4399, 0.4351, 0.4399, 0.3149, 0.4611, 0.4172, 0.5389, 0.4172, 0.5601, 0.4351, 0.4399, 0.4351, 0.5389, 0.3328, 0.4611, 0.3328, 0.4399, 0.3149, 0.5601, 0.3149, 0.5389, 0.4172, 0.5389, 0.3328, 0.5601, 0.3149, 0.5601, 0.4351, 0.4611, 0.3328, 0.5389, 0.3328, 0.5389, 0.4172, 0.4611, 0.4172, 0.4611, 0.4172, 0.4611, 0.3328, 0.4611, 0.3328, 0.4611, 0.4172, 0.5389, 0.3328, 0.5389, 0.4172, 0.5389, 0.4172, 0.5389, 0.3328, 0.5389, 0.4172, 0.4611, 0.4172, 0.4611, 0.4172, 0.5389, 0.4172, 0.4399, 0.4081, 0.4399, 0.3419, 0.4399, 0.3308, 0.4399, 0.4192, 0.4399, 0.4065, 0.4399, 0.4081, 0.4399, 0.4192, 0.4399, 0.4174, 0.4399, 0.3419, 0.4399, 0.3435, 0.4399, 0.3326, 0.4399, 0.3308, 0.4399, 0.3435, 0.4399, 0.4065, 0.4399, 0.4174, 0.4399, 0.3326, 0.4399, 0.4065, 0.4399, 0.3435, 0.4399, 0.3419, 0.4399, 0.4081, 0.4399, 0.3419, 0.4399, 0.4081, 0.4399, 0.4081, 0.4399, 0.3419, 0.4399, 0.4065, 0.4399, 0.3435, 0.4399, 0.3435, 0.4399, 0.4065, 0.4399, 0.4081, 0.4399, 0.4065, 0.4399, 0.4065, 0.4399, 0.4081])
me_cube_004.materials.append(mat_material)
me_cube_004.use_mirror_vertex_groups = False
me_cube_004.update()
me_cube_005 = bpy.data.meshes.new('Cube.005')
me_cube_005.from_pydata([(0.05113, -0.2086, -0.4718), (-0.005922, -0.4718, 0.4718), (0.05113, 0.2086, -0.4718), (-0.005922, 0.4718, 0.4718), (0.3027, -0.3012, -0.3012), (0.3027, -0.3012, 0.3012), (0.3027, 0.3012, -0.3012), (0.3027, 0.3012, 0.3012), (0.3027, 0.4718, 0.4718), (0.2293, 0.2086, -0.4718), (0.2293, -0.2086, -0.4718), (0.3027, -0.4718, 0.4718), (0.4061, 0.3012, 0.3012), (0.4061, 0.3012, -0.3012), (0.4061, -0.3012, -0.3012), (0.4061, -0.3012, 0.3012), (-0.005922, 0.4718, -0.4718), (-0.005922, -0.4718, -0.4718), (0.3027, 0.4718, -0.4718), (0.3027, -0.4718, -0.4718), (0.05113, 0.3376, -1.339), (0.05113, -0.0796, -1.339), (0.2293, 0.3376, -1.339), (0.2293, -0.0796, -1.339), (0.09448, 0.2184, -1.463), (0.09448, 0.03958, -1.463), (0.186, 0.2184, -1.463), (0.186, 0.03958, -1.463), (0.05113, 0.3376, -1.463), (0.05113, -0.0796, -1.463), (0.2293, 0.3376, -1.463), (0.2293, -0.0796, -1.463), (0.09448, 0.2184, -1.654), (0.09448, 0.03958, -1.654), (0.186, 0.2184, -1.654), (0.186, 0.03958, -1.654)], [], [(17, 1, 3, 16), (16, 3, 8, 18), (7, 5, 15, 12), (19, 11, 1, 17), (9, 10, 23, 22), (8, 3, 1, 11), (7, 6, 18, 8), (6, 4, 19, 18), (5, 7, 8, 11), (4, 5, 11, 19), (13, 12, 15, 14), (6, 7, 12, 13), (5, 4, 14, 15), (4, 6, 13, 14), (2, 0, 17, 16), (9, 2, 16, 18), (10, 9, 18, 19), (0, 10, 19, 17), (23, 21, 29, 31), (0, 2, 20, 21), (10, 0, 21, 23), (2, 9, 22, 20), (27, 25, 33, 35), (20, 22, 30, 28), (22, 23, 31, 30), (21, 20, 28, 29), (24, 25, 29, 28), (26, 24, 28, 30), (27, 26, 30, 31), (25, 27, 31, 29), (32, 34, 35, 33), (24, 26, 34, 32), (26, 27, 35, 34), (25, 24, 32, 33)])
_uv = me_cube_005.uv_layers.new(name='UVMap')
_uv.uv.foreach_set('vector', [0.375, 0.0, 0.625, 0.0, 0.625, 0.25, 0.375, 0.25, 0.375, 0.25, 0.625, 0.25, 0.625, 0.5, 0.375, 0.5, 0.5798, 0.5452, 0.5798, 0.7048, 0.5798, 0.7048, 0.5798, 0.5452, 0.375, 0.75, 0.625, 0.75, 0.625, 1.0, 0.375, 1.0, 0.3015, 0.5735, 0.3015, 0.6765, 0.3015, 0.6765, 0.3015, 0.5735, 0.625, 0.5, 0.875, 0.5, 0.875, 0.75, 0.625, 0.75, 0.5798, 0.5452, 0.4202, 0.5452, 0.375, 0.5, 0.625, 0.5, 0.4202, 0.5452, 0.4202, 0.7048, 0.375, 0.75, 0.375, 0.5, 0.5798, 0.7048, 0.5798, 0.5452, 0.625, 0.5, 0.625, 0.75, 0.4202, 0.7048, 0.5798, 0.7048, 0.625, 0.75, 0.375, 0.75, 0.4202, 0.5452, 0.5798, 0.5452, 0.5798, 0.7048, 0.4202, 0.7048, 0.4202, 0.5452, 0.5798, 0.5452, 0.5798, 0.5452, 0.4202, 0.5452, 0.5798, 0.7048, 0.4202, 0.7048, 0.4202, 0.7048, 0.5798, 0.7048, 0.4202, 0.7048, 0.4202, 0.5452, 0.4202, 0.5452, 0.4202, 0.7048, 0.1985, 0.5735, 0.1985, 0.6765, 0.125, 0.75, 0.125, 0.5, 0.3015, 0.5735, 0.1985, 0.5735, 0.125, 0.5, 0.375, 0.5, 0.3015, 0.6765, 0.3015, 0.5735, 0.375, 0.5, 0.375, 0.75, 0.1985, 0.6765, 0.3015, 0.6765, 0.375, 0.75, 0.125, 0.75, 0.3015, 0.6765, 0.1985, 0.6765, 0.1985, 0.6765, 0.3015, 0.6765, 0.1985, 0.6765, 0.1985, 0.5735, 0.1985, 0.5735, 0.1985, 0.6765, 0.3015, 0.6765, 0.1985, 0.6765, 0.1985, 0.6765, 0.3015, 0.6765, 0.1985, 0.5735, 0.3015, 0.5735, 0.3015, 0.5735, 0.1985, 0.5735, 0.2764, 0.6598, 0.2236, 0.6598, 0.2236, 0.6598, 0.2764, 0.6598, 0.1985, 0.5735, 0.3015, 0.5735, 0.3015, 0.5735, 0.1985, 0.5735, 0.3015, 0.5735, 0.3015, 0.6765, 0.3015, 0.6765, 0.3015, 0.5735, 0.1985, 0.6765, 0.1985, 0.5735, 0.1985, 0.5735, 0.1985, 0.6765, 0.2236, 0.5902, 0.2236, 0.6598, 0.1985, 0.6765, 0.1985, 0.5735, 0.2764, 0.5902, 0.2236, 0.5902, 0.1985, 0.5735, 0.3015, 0.5735, 0.2764, 0.6598, 0.2764, 0.5902, 0.3015, 0.5735, 0.3015, 0.6765, 0.2236, 0.6598, 0.2764, 0.6598, 0.3015, 0.6765, 0.1985, 0.6765, 0.2236, 0.5902, 0.2764, 0.5902, 0.2764, 0.6598, 0.2236, 0.6598, 0.2236, 0.5902, 0.2764, 0.5902, 0.2764, 0.5902, 0.2236, 0.5902, 0.2764, 0.5902, 0.2764, 0.6598, 0.2764, 0.6598, 0.2764, 0.5902, 0.2236, 0.6598, 0.2236, 0.5902, 0.2236, 0.5902, 0.2236, 0.6598])
me_cube_005.update()
me_cube_006 = bpy.data.meshes.new('Cube.006')
me_cube_006.from_pydata([(0.04886, -0.04958, -1.755), (0.04886, 0.3076, -1.755), (0.2316, 0.3076, -1.755), (0.2316, -0.04958, -1.755), (0.2316, -0.04958, -2.001), (0.2316, 0.3101, -2.001), (0.2316, 0.214, -2.588), (0.2316, -0.04958, -2.588), (0.04886, -0.04958, -1.755), (0.2316, -0.04958, -1.755), (0.2316, -0.04958, -2.001), (0.04886, -0.04958, -2.001), (0.2316, -0.04958, -1.755), (0.2316, 0.3076, -1.755), (0.2316, 0.3101, -2.001), (0.2316, -0.04958, -2.001), (0.04886, 0.3076, -1.755), (0.04886, -0.04958, -1.755), (0.04886, -0.04958, -2.001), (0.04886, 0.3101, -2.001), (0.2316, 0.3076, -1.755), (0.04886, 0.3076, -1.755), (0.04886, 0.3101, -2.001), (0.2316, 0.3101, -2.001), (0.04886, 0.214, -2.588), (0.04886, -0.04958, -2.588), (0.07231, -0.01576, -2.864), (0.07231, 0.1802, -2.864), (0.04886, 0.3101, -2.001), (0.04886, -0.04958, -2.001), (0.04886, -0.04958, -2.588), (0.04886, 0.214, -2.588), (0.2316, 0.3101, -2.001), (0.04886, 0.3101, -2.001), (0.04886, 0.214, -2.588), (0.2316, 0.214, -2.588), (0.04886, -0.04958, -2.001), (0.2316, -0.04958, -2.001), (0.2316, -0.04958, -2.588), (0.04886, -0.04958, -2.588), (0.07231, -0.01576, -2.864), (0.2082, -0.01576, -2.864), (0.2082, 0.1802, -2.864), (0.07231, 0.1802, -2.864), (0.2316, 0.214, -2.588), (0.04886, 0.214, -2.588), (0.07231, 0.1802, -2.864), (0.2082, 0.1802, -2.864), (0.04886, -0.04958, -2.588), (0.2316, -0.04958, -2.588), (0.2082, -0.01576, -2.864), (0.07231, -0.01576, -2.864), (0.2316, -0.04958, -2.588), (0.2316, 0.214, -2.588), (0.2082, 0.1802, -2.864), (0.2082, -0.01576, -2.864)], [], [(0, 1, 2, 3), (4, 5, 6, 7), (8, 9, 10, 11), (12, 13, 14, 15), (16, 17, 18, 19), (20, 21, 22, 23), (24, 25, 26, 27), (28, 29, 30, 31), (32, 33, 34, 35), (36, 37, 38, 39), (40, 41, 42, 43), (44, 45, 46, 47), (48, 49, 50, 51), (52, 53, 54, 55)])
_uv = me_cube_006.uv_layers.new(name='UVMap')
_uv.uv.foreach_set('vector', [0.2236, 0.5902, 0.2236, 0.6598, 0.2764, 0.6598, 0.2764, 0.5902, 0.2764, 0.5902, 0.2764, 0.6598, 0.2764, 0.6598, 0.2764, 0.5902, 0.2236, 0.5902, 0.2764, 0.5902, 0.2764, 0.5902, 0.2236, 0.5902, 0.2764, 0.5902, 0.2764, 0.6598, 0.2764, 0.6598, 0.2764, 0.5902, 0.2236, 0.6598, 0.2236, 0.5902, 0.2236, 0.5902, 0.2236, 0.6598, 0.2764, 0.6598, 0.2236, 0.6598, 0.2236, 0.6598, 0.2764, 0.6598, 0.2236, 0.6598, 0.2236, 0.5902, 0.2236, 0.5902, 0.2236, 0.6598, 0.2236, 0.6598, 0.2236, 0.5902, 0.2236, 0.5902, 0.2236, 0.6598, 0.2764, 0.6598, 0.2236, 0.6598, 0.2236, 0.6598, 0.2764, 0.6598, 0.2236, 0.5902, 0.2764, 0.5902, 0.2764, 0.5902, 0.2236, 0.5902, 0.2236, 0.5902, 0.2764, 0.5902, 0.2764, 0.6598, 0.2236, 0.6598, 0.2764, 0.6598, 0.2236, 0.6598, 0.2236, 0.6598, 0.2764, 0.6598, 0.2236, 0.5902, 0.2764, 0.5902, 0.2764, 0.5902, 0.2236, 0.5902, 0.2764, 0.5902, 0.2764, 0.6598, 0.2764, 0.6598, 0.2764, 0.5902])
me_cube_006.update()
me_cube_007 = bpy.data.meshes.new('Cube.007')
me_cube_007.from_pydata([(0.2449, 3.031, -0.1091), (-0.2449, 3.031, -0.1091), (0.1862, 3.094, 0.2701), (-0.1862, 3.094, 0.2701), (0.09813, 4.032, -0.01488), (-0.09813, 4.032, -0.01488), (0.09813, 4.035, 0.1458), (-0.09813, 4.035, 0.1458), (0.2228, 4.031, -0.1079), (-0.2228, 4.031, -0.1079), (0.1666, 3.979, 0.2407), (-0.1666, 3.979, 0.2407), (0.09813, 4.2, -0.01757), (-0.09813, 4.2, -0.01757), (0.09813, 4.203, 0.1431), (-0.09813, 4.203, 0.1431), (-0.2449, 3.037, 0.272), (0.2449, 3.037, 0.272), (-0.2228, 4.036, 0.2388), (0.2228, 4.036, 0.2388), (-0.1862, 3.095, 0.2926), (0.1862, 3.095, 0.2926), (-0.1666, 3.98, 0.2632), (0.1666, 3.98, 0.2632)], [], [(1, 0, 17, 16), (6, 4, 12, 14), (11, 3, 20, 22), (17, 0, 8, 19), (1, 16, 18, 9), (0, 1, 9, 8), (5, 4, 8, 9), (4, 6, 19, 8), (7, 5, 9, 18), (6, 7, 18, 19), (13, 15, 14, 12), (5, 7, 15, 13), (4, 5, 13, 12), (7, 6, 14, 15), (2, 3, 16, 17), (11, 10, 19, 18), (10, 2, 17, 19), (3, 11, 18, 16), (20, 21, 23, 22), (10, 11, 22, 23), (2, 10, 23, 21), (3, 2, 21, 20)])
_uv = me_cube_007.uv_layers.new(name='UVMap')
_uv.uv.foreach_set('vector', [0.4611, 0.3328, 0.4611, 0.4172, 0.5389, 0.4172, 0.5389, 0.3328, 0.5234, 0.4041, 0.4766, 0.4041, 0.4766, 0.4041, 0.5234, 0.4041, 0.5389, 0.3435, 0.5389, 0.3428, 0.5389, 0.3428, 0.5389, 0.3435, 0.5389, 0.4172, 0.4611, 0.4172, 0.4611, 0.4172, 0.5389, 0.4172, 0.4611, 0.3328, 0.5389, 0.3328, 0.5389, 0.3328, 0.4611, 0.3328, 0.4611, 0.4172, 0.4611, 0.3328, 0.4611, 0.3328, 0.4611, 0.4172, 0.4766, 0.3459, 0.4766, 0.4041, 0.4611, 0.4172, 0.4611, 0.3328, 0.4766, 0.4041, 0.5234, 0.4041, 0.5389, 0.4172, 0.4611, 0.4172, 0.5234, 0.3459, 0.4766, 0.3459, 0.4611, 0.3328, 0.5389, 0.3328, 0.5234, 0.4041, 0.5234, 0.3459, 0.5389, 0.3328, 0.5389, 0.4172, 0.4766, 0.3459, 0.5234, 0.3459, 0.5234, 0.4041, 0.4766, 0.4041, 0.4766, 0.3459, 0.5234, 0.3459, 0.5234, 0.3459, 0.4766, 0.3459, 0.4766, 0.4041, 0.4766, 0.3459, 0.4766, 0.3459, 0.4766, 0.4041, 0.5234, 0.3459, 0.5234, 0.4041, 0.5234, 0.4041, 0.5234, 0.3459, 0.5389, 0.4072, 0.5389, 0.3428, 0.5389, 0.3328, 0.5389, 0.4172, 0.5389, 0.3435, 0.5389, 0.4065, 0.5389, 0.4172, 0.5389, 0.3328, 0.5389, 0.4065, 0.5389, 0.4072, 0.5389, 0.4172, 0.5389, 0.4172, 0.5389, 0.3428, 0.5389, 0.3435, 0.5389, 0.3328, 0.5389, 0.3328, 0.5389, 0.3428, 0.5389, 0.4072, 0.5389, 0.4065, 0.5389, 0.3435, 0.5389, 0.4065, 0.5389, 0.3435, 0.5389, 0.3435, 0.5389, 0.4065, 0.5389, 0.4072, 0.5389, 0.4065, 0.5389, 0.4065, 0.5389, 0.4072, 0.5389, 0.3428, 0.5389, 0.4072, 0.5389, 0.4072, 0.5389, 0.3428])
me_cube_007.materials.append(mat_material)
me_cube_007.use_mirror_vertex_groups = False
me_cube_007.update()
me_cube_008 = bpy.data.meshes.new('Cube.008')
me_cube_008.from_pydata([(0.172, 4.23, -0.05236), (-0.172, 4.23, -0.05236), (0.0473, 4.352, 0.2087), (-0.0473, 4.352, 0.2087), (0.06444, 5.231, 0.02773), (-0.06444, 5.231, 0.02773), (0.06444, 5.232, 0.1032), (-0.06444, 5.232, 0.1032), (0.1204, 5.23, -0.02823), (-0.1204, 5.23, -0.02823), (0.00791, 5.115, 0.1658), (-0.00791, 5.115, 0.1658), (0.06444, 5.333, 0.02609), (-0.06444, 5.333, 0.02609), (0.06444, 5.335, 0.1016), (-0.06444, 5.335, 0.1016), (-0.172, 4.234, 0.2153), (0.172, 4.234, 0.2153), (-0.1204, 5.233, 0.1591), (0.1204, 5.233, 0.1591), (-0.0473, 4.39, 0.2343), (0.0473, 4.39, 0.2343), (-0.00791, 5.118, 0.215), (0.00791, 5.118, 0.215)], [], [(1, 16, 17, 0), (6, 7, 15, 14), (3, 11, 22, 20), (0, 17, 19, 8), (16, 1, 9, 18), (1, 0, 8, 9), (4, 5, 9, 8), (6, 4, 8, 19), (5, 7, 18, 9), (7, 6, 19, 18), (13, 12, 14, 15), (4, 6, 14, 12), (7, 5, 13, 15), (5, 4, 12, 13), (3, 2, 17, 16), (10, 11, 18, 19), (11, 3, 16, 18), (2, 10, 19, 17), (21, 20, 22, 23), (2, 3, 20, 21), (10, 2, 21, 23), (11, 10, 23, 22)])
_uv = me_cube_008.uv_layers.new(name='UVMap')
_uv.uv.foreach_set('vector', [0.4611, 0.3328, 0.5389, 0.3328, 0.5389, 0.4172, 0.4611, 0.4172, 0.5157, 0.3976, 0.5157, 0.3524, 0.5157, 0.3524, 0.5157, 0.3976, 0.5389, 0.3631, 0.5389, 0.3723, 0.5389, 0.3723, 0.5389, 0.3631, 0.4611, 0.4172, 0.5389, 0.4172, 0.5389, 0.4172, 0.4611, 0.4172, 0.5389, 0.3328, 0.4611, 0.3328, 0.4611, 0.3328, 0.5389, 0.3328, 0.4611, 0.3328, 0.4611, 0.4172, 0.4611, 0.4172, 0.4611, 0.3328, 0.4843, 0.3976, 0.4843, 0.3524, 0.4611, 0.3328, 0.4611, 0.4172, 0.5157, 0.3976, 0.4843, 0.3976, 0.4611, 0.4172, 0.5389, 0.4172, 0.4843, 0.3524, 0.5157, 0.3524, 0.5389, 0.3328, 0.4611, 0.3328, 0.5157, 0.3524, 0.5157, 0.3976, 0.5389, 0.4172, 0.5389, 0.3328, 0.4843, 0.3524, 0.4843, 0.3976, 0.5157, 0.3976, 0.5157, 0.3524, 0.4843, 0.3976, 0.5157, 0.3976, 0.5157, 0.3976, 0.4843, 0.3976, 0.5157, 0.3524, 0.4843, 0.3524, 0.4843, 0.3524, 0.5157, 0.3524, 0.4843, 0.3524, 0.4843, 0.3976, 0.4843, 0.3976, 0.4843, 0.3524, 0.5389, 0.3631, 0.5389, 0.3869, 0.5389, 0.4172, 0.5389, 0.3328, 0.5389, 0.3777, 0.5389, 0.3723, 0.5389, 0.3328, 0.5389, 0.4172, 0.5389, 0.3723, 0.5389, 0.3631, 0.5389, 0.3328, 0.5389, 0.3328, 0.5389, 0.3869, 0.5389, 0.3777, 0.5389, 0.4172, 0.5389, 0.4172, 0.5389, 0.3869, 0.5389, 0.3631, 0.5389, 0.3723, 0.5389, 0.3777, 0.5389, 0.3869, 0.5389, 0.3631, 0.5389, 0.3631, 0.5389, 0.3869, 0.5389, 0.3777, 0.5389, 0.3869, 0.5389, 0.3869, 0.5389, 0.3777, 0.5389, 0.3723, 0.5389, 0.3777, 0.5389, 0.3777, 0.5389, 0.3723])
me_cube_008.materials.append(mat_material)
me_cube_008.use_mirror_vertex_groups = False
me_cube_008.update()
me_cube_009 = bpy.data.meshes.new('Cube.009')
me_cube_009.from_pydata([(0.09475, 5.387, 0.006469), (-0.09475, 5.387, 0.006469), (0.06609, 5.416, 0.154), (-0.06609, 5.416, 0.154), (0.04413, 5.979, 0.04081), (-0.04413, 5.979, 0.04081), (0.04413, 5.98, 0.1003), (-0.04413, 5.98, 0.1003), (-0.0473, 5.635, 0.1331), (-0.07147, 5.659, 0.02227), (0.07147, 5.659, 0.02227), (0.0473, 5.635, 0.1331), (-0.09475, 5.39, 0.1565), (0.09475, 5.39, 0.1565), (-0.07147, 5.661, 0.1306), (0.07147, 5.661, 0.1306), (-0.06609, 5.418, 0.1709), (0.06609, 5.418, 0.1709), (-0.0473, 5.637, 0.15), (0.0473, 5.637, 0.15)], [], [(1, 0, 13, 12), (5, 7, 6, 4), (9, 14, 7, 5), (10, 9, 5, 4), (14, 15, 6, 7), (15, 10, 4, 6), (13, 0, 10, 15), (2, 11, 19, 17), (0, 1, 9, 10), (1, 12, 14, 9), (2, 3, 12, 13), (3, 8, 14, 12), (11, 2, 13, 15), (8, 11, 15, 14), (16, 17, 19, 18), (3, 2, 17, 16), (11, 8, 18, 19), (8, 3, 16, 18)])
_uv = me_cube_009.uv_layers.new(name='UVMap')
_uv.uv.foreach_set('vector', [0.4611, 0.3328, 0.4611, 0.4172, 0.5389, 0.4172, 0.5389, 0.3328, 0.4611, 0.3328, 0.5389, 0.3328, 0.5389, 0.4172, 0.4611, 0.4172, 0.4611, 0.3328, 0.5389, 0.3328, 0.5389, 0.3328, 0.4611, 0.3328, 0.4611, 0.4172, 0.4611, 0.3328, 0.4611, 0.3328, 0.4611, 0.4172, 0.5389, 0.3328, 0.5389, 0.4172, 0.5389, 0.4172, 0.5389, 0.3328, 0.5389, 0.4172, 0.4611, 0.4172, 0.4611, 0.4172, 0.5389, 0.4172, 0.5389, 0.4172, 0.4611, 0.4172, 0.4611, 0.4172, 0.5389, 0.4172, 0.5389, 0.4049, 0.5389, 0.4024, 0.5389, 0.4024, 0.5389, 0.4049, 0.4611, 0.4172, 0.4611, 0.3328, 0.4611, 0.3328, 0.4611, 0.4172, 0.4611, 0.3328, 0.5389, 0.3328, 0.5389, 0.3328, 0.4611, 0.3328, 0.5389, 0.4049, 0.5389, 0.3451, 0.5389, 0.3328, 0.5389, 0.4172, 0.5389, 0.3451, 0.5389, 0.3476, 0.5389, 0.3328, 0.5389, 0.3328, 0.5389, 0.4024, 0.5389, 0.4049, 0.5389, 0.4172, 0.5389, 0.4172, 0.5389, 0.3476, 0.5389, 0.4024, 0.5389, 0.4172, 0.5389, 0.3328, 0.5389, 0.3451, 0.5389, 0.4049, 0.5389, 0.4024, 0.5389, 0.3476, 0.5389, 0.3451, 0.5389, 0.4049, 0.5389, 0.4049, 0.5389, 0.3451, 0.5389, 0.4024, 0.5389, 0.3476, 0.5389, 0.3476, 0.5389, 0.4024, 0.5389, 0.3476, 0.5389, 0.3451, 0.5389, 0.3451, 0.5389, 0.3476])
me_cube_009.materials.append(mat_material)
me_cube_009.use_mirror_vertex_groups = False
me_cube_009.update()
me_cube_010 = bpy.data.meshes.new('Cube.010')
me_cube_010.from_pydata([(0.03781, -0.1213, -2.981), (0.1, 0.1312, -2.937), (0.1804, 0.1312, -2.937), (0.2427, -0.1213, -2.981), (0.03781, 0.2034, -3.104), (0.03781, -0.1213, -3.104), (0.2427, 0.2034, -3.104), (0.2427, -0.1213, -3.104), (0.1586, 0.1312, -2.937), (0.1218, 0.1312, -2.937), (0.1218, -0.1213, -2.981), (0.1586, -0.1213, -2.981), (0.1586, 0.2034, -3.104), (0.1218, 0.2034, -3.104), (0.1218, -0.1213, -3.104), (0.1586, -0.1213, -3.104), (0.1, 0.029, -2.937), (0.1804, 0.029, -2.937), (0.03781, -0.04316, -3.104), (0.2427, -0.04316, -3.104), (0.1218, -0.04316, -3.104), (0.1586, -0.04316, -3.104), (0.1218, -0.04316, -2.937), (0.1586, -0.04316, -2.937), (0.1586, -0.2141, -3.013), (0.2427, -0.2141, -3.013), (0.1586, -0.2141, -3.104), (0.2427, -0.2141, -3.104), (0.03781, -0.2141, -3.104), (0.03781, -0.2141, -3.013), (0.1218, -0.2141, -3.013), (0.1218, -0.2141, -3.104), (0.1218, 0.2034, -2.937), (0.03781, 0.2034, -2.937), (0.2427, -0.04316, -2.937), (0.2427, 0.2034, -2.937), (0.1586, 0.2034, -2.937), (0.03781, -0.04316, -2.937), (0.1586, 0.029, -2.937), (0.1218, 0.029, -2.937), (0.1218, 0.029, -2.802), (0.1218, 0.1312, -2.802), (0.1586, 0.029, -2.802), (0.1586, 0.1312, -2.802), (0.1, 0.1312, -2.802), (0.1804, 0.029, -2.802), (0.1804, 0.1312, -2.802), (0.1, 0.029, -2.802)], [], [(1, 16, 47, 44), (21, 12, 6, 19), (34, 3, 7, 19), (37, 33, 4, 18), (15, 7, 27, 26), (36, 35, 6, 12), (33, 32, 13, 4), (32, 36, 12, 13), (5, 14, 31, 28), (11, 10, 14, 15), (18, 4, 13, 20), (20, 13, 12, 21), (16, 39, 40, 47), (17, 2, 46, 45), (10, 11, 23, 22), (0, 10, 22, 37), (14, 20, 21, 15), (5, 18, 20, 14), (0, 37, 18, 5), (35, 34, 19, 6), (15, 21, 19, 7), (11, 3, 34, 23), (30, 29, 28, 31), (25, 24, 26, 27), (10, 0, 29, 30), (3, 11, 24, 25), (14, 10, 30, 31), (7, 3, 25, 27), (11, 15, 26, 24), (0, 5, 28, 29), (1, 9, 32, 33), (2, 17, 34, 35), (8, 2, 35, 36), (9, 8, 36, 32), (16, 1, 33, 37), (38, 39, 22, 23), (39, 16, 37, 22), (17, 38, 23, 34), (42, 45, 46, 43), (47, 40, 41, 44), (40, 42, 43, 41), (2, 8, 43, 46), (9, 1, 44, 41), (38, 17, 45, 42), (39, 38, 42, 40), (8, 9, 41, 43)])
_uv = me_cube_010.uv_layers.new(name='UVMap')
_uv.uv.foreach_set('vector', [0.2366, 0.6465, 0.2366, 0.6203, 0.2366, 0.6203, 0.2366, 0.6465, 0.2588, 0.607, 0.2588, 0.6598, 0.2764, 0.6598, 0.2764, 0.607, 0.2764, 0.607, 0.2764, 0.5902, 0.2764, 0.5902, 0.2764, 0.607, 0.2236, 0.607, 0.2236, 0.6598, 0.2236, 0.6598, 0.2236, 0.607, 0.2588, 0.5902, 0.2764, 0.5902, 0.2764, 0.5902, 0.2588, 0.5902, 0.2588, 0.6598, 0.2764, 0.6598, 0.2764, 0.6598, 0.2588, 0.6598, 0.2236, 0.6598, 0.2412, 0.6598, 0.2412, 0.6598, 0.2236, 0.6598, 0.2412, 0.6598, 0.2588, 0.6598, 0.2588, 0.6598, 0.2412, 0.6598, 0.2236, 0.5902, 0.2412, 0.5902, 0.2412, 0.5902, 0.2236, 0.5902, 0.2588, 0.5902, 0.2412, 0.5902, 0.2412, 0.5902, 0.2588, 0.5902, 0.2236, 0.607, 0.2236, 0.6598, 0.2412, 0.6598, 0.2412, 0.607, 0.2412, 0.607, 0.2412, 0.6598, 0.2588, 0.6598, 0.2588, 0.607, 0.2366, 0.6203, 0.2412, 0.6203, 0.2412, 0.6203, 0.2366, 0.6203, 0.2634, 0.6203, 0.2634, 0.6465, 0.2634, 0.6465, 0.2634, 0.6203, 0.2412, 0.5902, 0.2588, 0.5902, 0.2588, 0.607, 0.2412, 0.607, 0.2236, 0.5902, 0.2412, 0.5902, 0.2412, 0.607, 0.2236, 0.607, 0.2412, 0.5902, 0.2412, 0.607, 0.2588, 0.607, 0.2588, 0.5902, 0.2236, 0.5902, 0.2236, 0.607, 0.2412, 0.607, 0.2412, 0.5902, 0.2236, 0.5902, 0.2236, 0.607, 0.2236, 0.607, 0.2236, 0.5902, 0.2764, 0.6598, 0.2764, 0.607, 0.2764, 0.607, 0.2764, 0.6598, 0.2588, 0.5902, 0.2588, 0.607, 0.2764, 0.607, 0.2764, 0.5902, 0.2588, 0.5902, 0.2764, 0.5902, 0.2764, 0.607, 0.2588, 0.607, 0.2412, 0.5902, 0.2236, 0.5902, 0.2236, 0.5902, 0.2412, 0.5902, 0.2764, 0.5902, 0.2588, 0.5902, 0.2588, 0.5902, 0.2764, 0.5902, 0.2412, 0.5902, 0.2236, 0.5902, 0.2236, 0.5902, 0.2412, 0.5902, 0.2764, 0.5902, 0.2588, 0.5902, 0.2588, 0.5902, 0.2764, 0.5902, 0.2412, 0.5902, 0.2412, 0.5902, 0.2412, 0.5902, 0.2412, 0.5902, 0.2764, 0.5902, 0.2764, 0.5902, 0.2764, 0.5902, 0.2764, 0.5902, 0.2588, 0.5902, 0.2588, 0.5902, 0.2588, 0.5902, 0.2588, 0.5902, 0.2236, 0.5902, 0.2236, 0.5902, 0.2236, 0.5902, 0.2236, 0.5902, 0.2366, 0.6465, 0.2412, 0.6465, 0.2412, 0.6598, 0.2236, 0.6598, 0.2634, 0.6465, 0.2634, 0.6203, 0.2764, 0.607, 0.2764, 0.6598, 0.2588, 0.6465, 0.2634, 0.6465, 0.2764, 0.6598, 0.2588, 0.6598, 0.2412, 0.6465, 0.2588, 0.6465, 0.2588, 0.6598, 0.2412, 0.6598, 0.2366, 0.6203, 0.2366, 0.6465, 0.2236, 0.6598, 0.2236, 0.607, 0.2588, 0.6203, 0.2412, 0.6203, 0.2412, 0.607, 0.2588, 0.607, 0.2412, 0.6203, 0.2366, 0.6203, 0.2236, 0.607, 0.2412, 0.607, 0.2634, 0.6203, 0.2588, 0.6203, 0.2588, 0.607, 0.2764, 0.607, 0.2588, 0.6203, 0.2634, 0.6203, 0.2634, 0.6465, 0.2588, 0.6465, 0.2366, 0.6203, 0.2412, 0.6203, 0.2412, 0.6465, 0.2366, 0.6465, 0.2412, 0.6203, 0.2588, 0.6203, 0.2588, 0.6465, 0.2412, 0.6465, 0.2634, 0.6465, 0.2588, 0.6465, 0.2588, 0.6465, 0.2634, 0.6465, 0.2412, 0.6465, 0.2366, 0.6465, 0.2366, 0.6465, 0.2412, 0.6465, 0.2588, 0.6203, 0.2634, 0.6203, 0.2634, 0.6203, 0.2588, 0.6203, 0.2412, 0.6203, 0.2588, 0.6203, 0.2588, 0.6203, 0.2412, 0.6203, 0.2588, 0.6465, 0.2412, 0.6465, 0.2412, 0.6465, 0.2588, 0.6465])
me_cube_010.update()
me_cube_011 = bpy.data.meshes.new('Cube.011')
me_cube_011.from_pydata([(0.441, -1.969, -2.981), (0.5032, -1.717, -2.937), (0.5836, -1.717, -2.937), (0.6458, -1.969, -2.981), (0.441, -1.645, -3.104), (0.441, -1.969, -3.104), (0.6458, -1.645, -3.104), (0.6458, -1.969, -3.104), (0.5618, -1.717, -2.937), (0.525, -1.717, -2.937), (0.525, -1.969, -2.981), (0.5618, -1.969, -2.981), (0.5618, -1.645, -3.104), (0.525, -1.645, -3.104), (0.525, -1.969, -3.104), (0.5618, -1.969, -3.104), (0.5032, -1.819, -2.937), (0.5836, -1.819, -2.937), (0.441, -1.891, -3.104), (0.6458, -1.891, -3.104), (0.525, -1.891, -3.104), (0.5618, -1.891, -3.104), (0.525, -1.891, -2.937), (0.5618, -1.891, -2.937), (0.5618, -2.062, -3.013), (0.6458, -2.062, -3.013), (0.5618, -2.062, -3.104), (0.6458, -2.062, -3.104), (0.441, -2.062, -3.104), (0.441, -2.062, -3.013), (0.525, -2.062, -3.013), (0.525, -2.062, -3.104), (0.525, -1.645, -2.937), (0.441, -1.645, -2.937), (0.6458, -1.891, -2.937), (0.6458, -1.645, -2.937), (0.5618, -1.645, -2.937), (0.441, -1.891, -2.937), (0.5618, -1.819, -2.937), (0.525, -1.819, -2.937), (0.525, -1.819, -2.802), (0.525, -1.717, -2.802), (0.5618, -1.819, -2.802), (0.5618, -1.717, -2.802), (0.5032, -1.717, -2.802), (0.5836, -1.819, -2.802), (0.5836, -1.717, -2.802), (0.5032, -1.819, -2.802)], [], [(1, 16, 47, 44), (21, 12, 6, 19), (34, 3, 7, 19), (37, 33, 4, 18), (15, 7, 27, 26), (36, 35, 6, 12), (33, 32, 13, 4), (32, 36, 12, 13), (5, 14, 31, 28), (11, 10, 14, 15), (18, 4, 13, 20), (20, 13, 12, 21), (16, 39, 40, 47), (17, 2, 46, 45), (10, 11, 23, 22), (0, 10, 22, 37), (14, 20, 21, 15), (5, 18, 20, 14), (0, 37, 18, 5), (35, 34, 19, 6), (15, 21, 19, 7), (11, 3, 34, 23), (30, 29, 28, 31), (25, 24, 26, 27), (10, 0, 29, 30), (3, 11, 24, 25), (14, 10, 30, 31), (7, 3, 25, 27), (11, 15, 26, 24), (0, 5, 28, 29), (1, 9, 32, 33), (2, 17, 34, 35), (8, 2, 35, 36), (9, 8, 36, 32), (16, 1, 33, 37), (38, 39, 22, 23), (39, 16, 37, 22), (17, 38, 23, 34), (42, 45, 46, 43), (47, 40, 41, 44), (40, 42, 43, 41), (2, 8, 43, 46), (9, 1, 44, 41), (38, 17, 45, 42), (39, 38, 42, 40), (8, 9, 41, 43)])
_uv = me_cube_011.uv_layers.new(name='UVMap')
_uv.uv.foreach_set('vector', [0.2366, 0.6465, 0.2366, 0.6203, 0.2366, 0.6203, 0.2366, 0.6465, 0.2588, 0.607, 0.2588, 0.6598, 0.2764, 0.6598, 0.2764, 0.607, 0.2764, 0.607, 0.2764, 0.5902, 0.2764, 0.5902, 0.2764, 0.607, 0.2236, 0.607, 0.2236, 0.6598, 0.2236, 0.6598, 0.2236, 0.607, 0.2588, 0.5902, 0.2764, 0.5902, 0.2764, 0.5902, 0.2588, 0.5902, 0.2588, 0.6598, 0.2764, 0.6598, 0.2764, 0.6598, 0.2588, 0.6598, 0.2236, 0.6598, 0.2412, 0.6598, 0.2412, 0.6598, 0.2236, 0.6598, 0.2412, 0.6598, 0.2588, 0.6598, 0.2588, 0.6598, 0.2412, 0.6598, 0.2236, 0.5902, 0.2412, 0.5902, 0.2412, 0.5902, 0.2236, 0.5902, 0.2588, 0.5902, 0.2412, 0.5902, 0.2412, 0.5902, 0.2588, 0.5902, 0.2236, 0.607, 0.2236, 0.6598, 0.2412, 0.6598, 0.2412, 0.607, 0.2412, 0.607, 0.2412, 0.6598, 0.2588, 0.6598, 0.2588, 0.607, 0.2366, 0.6203, 0.2412, 0.6203, 0.2412, 0.6203, 0.2366, 0.6203, 0.2634, 0.6203, 0.2634, 0.6465, 0.2634, 0.6465, 0.2634, 0.6203, 0.2412, 0.5902, 0.2588, 0.5902, 0.2588, 0.607, 0.2412, 0.607, 0.2236, 0.5902, 0.2412, 0.5902, 0.2412, 0.607, 0.2236, 0.607, 0.2412, 0.5902, 0.2412, 0.607, 0.2588, 0.607, 0.2588, 0.5902, 0.2236, 0.5902, 0.2236, 0.607, 0.2412, 0.607, 0.2412, 0.5902, 0.2236, 0.5902, 0.2236, 0.607, 0.2236, 0.607, 0.2236, 0.5902, 0.2764, 0.6598, 0.2764, 0.607, 0.2764, 0.607, 0.2764, 0.6598, 0.2588, 0.5902, 0.2588, 0.607, 0.2764, 0.607, 0.2764, 0.5902, 0.2588, 0.5902, 0.2764, 0.5902, 0.2764, 0.607, 0.2588, 0.607, 0.2412, 0.5902, 0.2236, 0.5902, 0.2236, 0.5902, 0.2412, 0.5902, 0.2764, 0.5902, 0.2588, 0.5902, 0.2588, 0.5902, 0.2764, 0.5902, 0.2412, 0.5902, 0.2236, 0.5902, 0.2236, 0.5902, 0.2412, 0.5902, 0.2764, 0.5902, 0.2588, 0.5902, 0.2588, 0.5902, 0.2764, 0.5902, 0.2412, 0.5902, 0.2412, 0.5902, 0.2412, 0.5902, 0.2412, 0.5902, 0.2764, 0.5902, 0.2764, 0.5902, 0.2764, 0.5902, 0.2764, 0.5902, 0.2588, 0.5902, 0.2588, 0.5902, 0.2588, 0.5902, 0.2588, 0.5902, 0.2236, 0.5902, 0.2236, 0.5902, 0.2236, 0.5902, 0.2236, 0.5902, 0.2366, 0.6465, 0.2412, 0.6465, 0.2412, 0.6598, 0.2236, 0.6598, 0.2634, 0.6465, 0.2634, 0.6203, 0.2764, 0.607, 0.2764, 0.6598, 0.2588, 0.6465, 0.2634, 0.6465, 0.2764, 0.6598, 0.2588, 0.6598, 0.2412, 0.6465, 0.2588, 0.6465, 0.2588, 0.6598, 0.2412, 0.6598, 0.2366, 0.6203, 0.2366, 0.6465, 0.2236, 0.6598, 0.2236, 0.607, 0.2588, 0.6203, 0.2412, 0.6203, 0.2412, 0.607, 0.2588, 0.607, 0.2412, 0.6203, 0.2366, 0.6203, 0.2236, 0.607, 0.2412, 0.607, 0.2634, 0.6203, 0.2588, 0.6203, 0.2588, 0.607, 0.2764, 0.607, 0.2588, 0.6203, 0.2634, 0.6203, 0.2634, 0.6465, 0.2588, 0.6465, 0.2366, 0.6203, 0.2412, 0.6203, 0.2412, 0.6465, 0.2366, 0.6465, 0.2412, 0.6203, 0.2588, 0.6203, 0.2588, 0.6465, 0.2412, 0.6465, 0.2634, 0.6465, 0.2588, 0.6465, 0.2588, 0.6465, 0.2634, 0.6465, 0.2412, 0.6465, 0.2366, 0.6465, 0.2366, 0.6465, 0.2412, 0.6465, 0.2588, 0.6203, 0.2634, 0.6203, 0.2634, 0.6203, 0.2588, 0.6203, 0.2412, 0.6203, 0.2588, 0.6203, 0.2588, 0.6203, 0.2412, 0.6203, 0.2588, 0.6465, 0.2412, 0.6465, 0.2412, 0.6465, 0.2588, 0.6465])
me_cube_011.update()
me_cube_012 = bpy.data.meshes.new('Cube.012')
me_cube_012.from_pydata([(0.05113, -0.2086, -0.4718), (-0.005922, -0.4718, 0.4718), (0.05113, 0.2086, -0.4718), (-0.005922, 0.4718, 0.4718), (0.3027, -0.3012, -0.3012), (0.3027, -0.3012, 0.3012), (0.3027, 0.3012, -0.3012), (0.3027, 0.3012, 0.3012), (0.3027, 0.4718, 0.4718), (0.2293, 0.2086, -0.4718), (0.2293, -0.2086, -0.4718), (0.3027, -0.4718, 0.4718), (0.4061, 0.3012, 0.3012), (0.4061, 0.3012, -0.3012), (0.4061, -0.3012, -0.3012), (0.4061, -0.3012, 0.3012), (-0.005922, 0.4718, -0.4718), (-0.005922, -0.4718, -0.4718), (0.3027, 0.4718, -0.4718), (0.3027, -0.4718, -0.4718), (0.05113, 0.3376, -1.339), (0.05113, -0.0796, -1.339), (0.2293, 0.3376, -1.339), (0.2293, -0.0796, -1.339), (0.09448, 0.2184, -1.463), (0.09448, 0.03958, -1.463), (0.186, 0.2184, -1.463), (0.186, 0.03958, -1.463), (0.05113, 0.3376, -1.463), (0.05113, -0.0796, -1.463), (0.2293, 0.3376, -1.463), (0.2293, -0.0796, -1.463), (0.09448, 0.2184, -1.654), (0.09448, 0.03958, -1.654), (0.186, 0.2184, -1.654), (0.186, 0.03958, -1.654)], [], [(17, 1, 3, 16), (16, 3, 8, 18), (7, 5, 15, 12), (19, 11, 1, 17), (9, 10, 23, 22), (8, 3, 1, 11), (7, 6, 18, 8), (6, 4, 19, 18), (5, 7, 8, 11), (4, 5, 11, 19), (13, 12, 15, 14), (6, 7, 12, 13), (5, 4, 14, 15), (4, 6, 13, 14), (2, 0, 17, 16), (9, 2, 16, 18), (10, 9, 18, 19), (0, 10, 19, 17), (23, 21, 29, 31), (0, 2, 20, 21), (10, 0, 21, 23), (2, 9, 22, 20), (27, 25, 33, 35), (20, 22, 30, 28), (22, 23, 31, 30), (21, 20, 28, 29), (24, 25, 29, 28), (26, 24, 28, 30), (27, 26, 30, 31), (25, 27, 31, 29), (32, 34, 35, 33), (24, 26, 34, 32), (26, 27, 35, 34), (25, 24, 32, 33)])
_uv = me_cube_012.uv_layers.new(name='UVMap')
_uv.uv.foreach_set('vector', [0.375, 0.0, 0.625, 0.0, 0.625, 0.25, 0.375, 0.25, 0.375, 0.25, 0.625, 0.25, 0.625, 0.5, 0.375, 0.5, 0.5798, 0.5452, 0.5798, 0.7048, 0.5798, 0.7048, 0.5798, 0.5452, 0.375, 0.75, 0.625, 0.75, 0.625, 1.0, 0.375, 1.0, 0.3015, 0.5735, 0.3015, 0.6765, 0.3015, 0.6765, 0.3015, 0.5735, 0.625, 0.5, 0.875, 0.5, 0.875, 0.75, 0.625, 0.75, 0.5798, 0.5452, 0.4202, 0.5452, 0.375, 0.5, 0.625, 0.5, 0.4202, 0.5452, 0.4202, 0.7048, 0.375, 0.75, 0.375, 0.5, 0.5798, 0.7048, 0.5798, 0.5452, 0.625, 0.5, 0.625, 0.75, 0.4202, 0.7048, 0.5798, 0.7048, 0.625, 0.75, 0.375, 0.75, 0.4202, 0.5452, 0.5798, 0.5452, 0.5798, 0.7048, 0.4202, 0.7048, 0.4202, 0.5452, 0.5798, 0.5452, 0.5798, 0.5452, 0.4202, 0.5452, 0.5798, 0.7048, 0.4202, 0.7048, 0.4202, 0.7048, 0.5798, 0.7048, 0.4202, 0.7048, 0.4202, 0.5452, 0.4202, 0.5452, 0.4202, 0.7048, 0.1985, 0.5735, 0.1985, 0.6765, 0.125, 0.75, 0.125, 0.5, 0.3015, 0.5735, 0.1985, 0.5735, 0.125, 0.5, 0.375, 0.5, 0.3015, 0.6765, 0.3015, 0.5735, 0.375, 0.5, 0.375, 0.75, 0.1985, 0.6765, 0.3015, 0.6765, 0.375, 0.75, 0.125, 0.75, 0.3015, 0.6765, 0.1985, 0.6765, 0.1985, 0.6765, 0.3015, 0.6765, 0.1985, 0.6765, 0.1985, 0.5735, 0.1985, 0.5735, 0.1985, 0.6765, 0.3015, 0.6765, 0.1985, 0.6765, 0.1985, 0.6765, 0.3015, 0.6765, 0.1985, 0.5735, 0.3015, 0.5735, 0.3015, 0.5735, 0.1985, 0.5735, 0.2764, 0.6598, 0.2236, 0.6598, 0.2236, 0.6598, 0.2764, 0.6598, 0.1985, 0.5735, 0.3015, 0.5735, 0.3015, 0.5735, 0.1985, 0.5735, 0.3015, 0.5735, 0.3015, 0.6765, 0.3015, 0.6765, 0.3015, 0.5735, 0.1985, 0.6765, 0.1985, 0.5735, 0.1985, 0.5735, 0.1985, 0.6765, 0.2236, 0.5902, 0.2236, 0.6598, 0.1985, 0.6765, 0.1985, 0.5735, 0.2764, 0.5902, 0.2236, 0.5902, 0.1985, 0.5735, 0.3015, 0.5735, 0.2764, 0.6598, 0.2764, 0.5902, 0.3015, 0.5735, 0.3015, 0.6765, 0.2236, 0.6598, 0.2764, 0.6598, 0.3015, 0.6765, 0.1985, 0.6765, 0.2236, 0.5902, 0.2764, 0.5902, 0.2764, 0.6598, 0.2236, 0.6598, 0.2236, 0.5902, 0.2764, 0.5902, 0.2764, 0.5902, 0.2236, 0.5902, 0.2764, 0.5902, 0.2764, 0.6598, 0.2764, 0.6598, 0.2764, 0.5902, 0.2236, 0.6598, 0.2236, 0.5902, 0.2236, 0.5902, 0.2236, 0.6598])
me_cube_012.update()
me_cube_013 = bpy.data.meshes.new('Cube.013')
me_cube_013.from_pydata([(0.04886, -0.04958, -1.755), (0.04886, 0.3076, -1.755), (0.2316, 0.3076, -1.755), (0.2316, -0.04958, -1.755), (0.2316, -0.04958, -2.001), (0.2316, 0.3101, -2.001), (0.2316, 0.214, -2.588), (0.2316, -0.04958, -2.588), (0.04886, -0.04958, -1.755), (0.2316, -0.04958, -1.755), (0.2316, -0.04958, -2.001), (0.04886, -0.04958, -2.001), (0.2316, -0.04958, -1.755), (0.2316, 0.3076, -1.755), (0.2316, 0.3101, -2.001), (0.2316, -0.04958, -2.001), (0.04886, 0.3076, -1.755), (0.04886, -0.04958, -1.755), (0.04886, -0.04958, -2.001), (0.04886, 0.3101, -2.001), (0.2316, 0.3076, -1.755), (0.04886, 0.3076, -1.755), (0.04886, 0.3101, -2.001), (0.2316, 0.3101, -2.001), (0.04886, 0.214, -2.588), (0.04886, -0.04958, -2.588), (0.07231, -0.01576, -2.864), (0.07231, 0.1802, -2.864), (0.04886, 0.3101, -2.001), (0.04886, -0.04958, -2.001), (0.04886, -0.04958, -2.588), (0.04886, 0.214, -2.588), (0.2316, 0.3101, -2.001), (0.04886, 0.3101, -2.001), (0.04886, 0.214, -2.588), (0.2316, 0.214, -2.588), (0.04886, -0.04958, -2.001), (0.2316, -0.04958, -2.001), (0.2316, -0.04958, -2.588), (0.04886, -0.04958, -2.588), (0.07231, -0.01576, -2.864), (0.2082, -0.01576, -2.864), (0.2082, 0.1802, -2.864), (0.07231, 0.1802, -2.864), (0.2316, 0.214, -2.588), (0.04886, 0.214, -2.588), (0.07231, 0.1802, -2.864), (0.2082, 0.1802, -2.864), (0.04886, -0.04958, -2.588), (0.2316, -0.04958, -2.588), (0.2082, -0.01576, -2.864), (0.07231, -0.01576, -2.864), (0.2316, -0.04958, -2.588), (0.2316, 0.214, -2.588), (0.2082, 0.1802, -2.864), (0.2082, -0.01576, -2.864)], [], [(0, 1, 2, 3), (4, 5, 6, 7), (8, 9, 10, 11), (12, 13, 14, 15), (16, 17, 18, 19), (20, 21, 22, 23), (24, 25, 26, 27), (28, 29, 30, 31), (32, 33, 34, 35), (36, 37, 38, 39), (40, 41, 42, 43), (44, 45, 46, 47), (48, 49, 50, 51), (52, 53, 54, 55)])
_uv = me_cube_013.uv_layers.new(name='UVMap')
_uv.uv.foreach_set('vector', [0.2236, 0.5902, 0.2236, 0.6598, 0.2764, 0.6598, 0.2764, 0.5902, 0.2764, 0.5902, 0.2764, 0.6598, 0.2764, 0.6598, 0.2764, 0.5902, 0.2236, 0.5902, 0.2764, 0.5902, 0.2764, 0.5902, 0.2236, 0.5902, 0.2764, 0.5902, 0.2764, 0.6598, 0.2764, 0.6598, 0.2764, 0.5902, 0.2236, 0.6598, 0.2236, 0.5902, 0.2236, 0.5902, 0.2236, 0.6598, 0.2764, 0.6598, 0.2236, 0.6598, 0.2236, 0.6598, 0.2764, 0.6598, 0.2236, 0.6598, 0.2236, 0.5902, 0.2236, 0.5902, 0.2236, 0.6598, 0.2236, 0.6598, 0.2236, 0.5902, 0.2236, 0.5902, 0.2236, 0.6598, 0.2764, 0.6598, 0.2236, 0.6598, 0.2236, 0.6598, 0.2764, 0.6598, 0.2236, 0.5902, 0.2764, 0.5902, 0.2764, 0.5902, 0.2236, 0.5902, 0.2236, 0.5902, 0.2764, 0.5902, 0.2764, 0.6598, 0.2236, 0.6598, 0.2764, 0.6598, 0.2236, 0.6598, 0.2236, 0.6598, 0.2764, 0.6598, 0.2236, 0.5902, 0.2764, 0.5902, 0.2764, 0.5902, 0.2236, 0.5902, 0.2764, 0.5902, 0.2764, 0.6598, 0.2764, 0.6598, 0.2764, 0.5902])
me_cube_013.update()
me_cube_014 = bpy.data.meshes.new('Cube.014')
me_cube_014.from_pydata([(0.05113, -0.2086, -0.4718), (-0.005922, -0.4718, 0.4718), (0.05113, 0.2086, -0.4718), (-0.005922, 0.4718, 0.4718), (0.3027, -0.3012, -0.3012), (0.3027, -0.3012, 0.3012), (0.3027, 0.3012, -0.3012), (0.3027, 0.3012, 0.3012), (0.3027, 0.4718, 0.4718), (0.2293, 0.2086, -0.4718), (0.2293, -0.2086, -0.4718), (0.3027, -0.4718, 0.4718), (0.4061, 0.3012, 0.3012), (0.4061, 0.3012, -0.3012), (0.4061, -0.3012, -0.3012), (0.4061, -0.3012, 0.3012), (-0.005922, 0.4718, -0.4718), (-0.005922, -0.4718, -0.4718), (0.3027, 0.4718, -0.4718), (0.3027, -0.4718, -0.4718), (0.05113, 0.3376, -1.339), (0.05113, -0.0796, -1.339), (0.2293, 0.3376, -1.339), (0.2293, -0.0796, -1.339), (0.09448, 0.2184, -1.463), (0.09448, 0.03958, -1.463), (0.186, 0.2184, -1.463), (0.186, 0.03958, -1.463), (0.05113, 0.3376, -1.463), (0.05113, -0.0796, -1.463), (0.2293, 0.3376, -1.463), (0.2293, -0.0796, -1.463), (0.09448, 0.2184, -1.654), (0.09448, 0.03958, -1.654), (0.186, 0.2184, -1.654), (0.186, 0.03958, -1.654)], [], [(17, 1, 3, 16), (16, 3, 8, 18), (7, 5, 15, 12), (19, 11, 1, 17), (9, 10, 23, 22), (8, 3, 1, 11), (7, 6, 18, 8), (6, 4, 19, 18), (5, 7, 8, 11), (4, 5, 11, 19), (13, 12, 15, 14), (6, 7, 12, 13), (5, 4, 14, 15), (4, 6, 13, 14), (2, 0, 17, 16), (9, 2, 16, 18), (10, 9, 18, 19), (0, 10, 19, 17), (23, 21, 29, 31), (0, 2, 20, 21), (10, 0, 21, 23), (2, 9, 22, 20), (27, 25, 33, 35), (20, 22, 30, 28), (22, 23, 31, 30), (21, 20, 28, 29), (24, 25, 29, 28), (26, 24, 28, 30), (27, 26, 30, 31), (25, 27, 31, 29), (32, 34, 35, 33), (24, 26, 34, 32), (26, 27, 35, 34), (25, 24, 32, 33)])
_uv = me_cube_014.uv_layers.new(name='UVMap')
_uv.uv.foreach_set('vector', [0.375, 0.0, 0.625, 0.0, 0.625, 0.25, 0.375, 0.25, 0.375, 0.25, 0.625, 0.25, 0.625, 0.5, 0.375, 0.5, 0.5798, 0.5452, 0.5798, 0.7048, 0.5798, 0.7048, 0.5798, 0.5452, 0.375, 0.75, 0.625, 0.75, 0.625, 1.0, 0.375, 1.0, 0.3015, 0.5735, 0.3015, 0.6765, 0.3015, 0.6765, 0.3015, 0.5735, 0.625, 0.5, 0.875, 0.5, 0.875, 0.75, 0.625, 0.75, 0.5798, 0.5452, 0.4202, 0.5452, 0.375, 0.5, 0.625, 0.5, 0.4202, 0.5452, 0.4202, 0.7048, 0.375, 0.75, 0.375, 0.5, 0.5798, 0.7048, 0.5798, 0.5452, 0.625, 0.5, 0.625, 0.75, 0.4202, 0.7048, 0.5798, 0.7048, 0.625, 0.75, 0.375, 0.75, 0.4202, 0.5452, 0.5798, 0.5452, 0.5798, 0.7048, 0.4202, 0.7048, 0.4202, 0.5452, 0.5798, 0.5452, 0.5798, 0.5452, 0.4202, 0.5452, 0.5798, 0.7048, 0.4202, 0.7048, 0.4202, 0.7048, 0.5798, 0.7048, 0.4202, 0.7048, 0.4202, 0.5452, 0.4202, 0.5452, 0.4202, 0.7048, 0.1985, 0.5735, 0.1985, 0.6765, 0.125, 0.75, 0.125, 0.5, 0.3015, 0.5735, 0.1985, 0.5735, 0.125, 0.5, 0.375, 0.5, 0.3015, 0.6765, 0.3015, 0.5735, 0.375, 0.5, 0.375, 0.75, 0.1985, 0.6765, 0.3015, 0.6765, 0.375, 0.75, 0.125, 0.75, 0.3015, 0.6765, 0.1985, 0.6765, 0.1985, 0.6765, 0.3015, 0.6765, 0.1985, 0.6765, 0.1985, 0.5735, 0.1985, 0.5735, 0.1985, 0.6765, 0.3015, 0.6765, 0.1985, 0.6765, 0.1985, 0.6765, 0.3015, 0.6765, 0.1985, 0.5735, 0.3015, 0.5735, 0.3015, 0.5735, 0.1985, 0.5735, 0.2764, 0.6598, 0.2236, 0.6598, 0.2236, 0.6598, 0.2764, 0.6598, 0.1985, 0.5735, 0.3015, 0.5735, 0.3015, 0.5735, 0.1985, 0.5735, 0.3015, 0.5735, 0.3015, 0.6765, 0.3015, 0.6765, 0.3015, 0.5735, 0.1985, 0.6765, 0.1985, 0.5735, 0.1985, 0.5735, 0.1985, 0.6765, 0.2236, 0.5902, 0.2236, 0.6598, 0.1985, 0.6765, 0.1985, 0.5735, 0.2764, 0.5902, 0.2236, 0.5902, 0.1985, 0.5735, 0.3015, 0.5735, 0.2764, 0.6598, 0.2764, 0.5902, 0.3015, 0.5735, 0.3015, 0.6765, 0.2236, 0.6598, 0.2764, 0.6598, 0.3015, 0.6765, 0.1985, 0.6765, 0.2236, 0.5902, 0.2764, 0.5902, 0.2764, 0.6598, 0.2236, 0.6598, 0.2236, 0.5902, 0.2764, 0.5902, 0.2764, 0.5902, 0.2236, 0.5902, 0.2764, 0.5902, 0.2764, 0.6598, 0.2764, 0.6598, 0.2764, 0.5902, 0.2236, 0.6598, 0.2236, 0.5902, 0.2236, 0.5902, 0.2236, 0.6598])
me_cube_014.update()
me_cube_015 = bpy.data.meshes.new('Cube.015')
me_cube_015.from_pydata([(0.04886, -0.04958, -1.755), (0.04886, 0.3076, -1.755), (0.2316, 0.3076, -1.755), (0.2316, -0.04958, -1.755), (0.2316, -0.04958, -2.001), (0.2316, 0.3101, -2.001), (0.2316, 0.214, -2.588), (0.2316, -0.04958, -2.588), (0.04886, -0.04958, -1.755), (0.2316, -0.04958, -1.755), (0.2316, -0.04958, -2.001), (0.04886, -0.04958, -2.001), (0.2316, -0.04958, -1.755), (0.2316, 0.3076, -1.755), (0.2316, 0.3101, -2.001), (0.2316, -0.04958, -2.001), (0.04886, 0.3076, -1.755), (0.04886, -0.04958, -1.755), (0.04886, -0.04958, -2.001), (0.04886, 0.3101, -2.001), (0.2316, 0.3076, -1.755), (0.04886, 0.3076, -1.755), (0.04886, 0.3101, -2.001), (0.2316, 0.3101, -2.001), (0.04886, 0.214, -2.588), (0.04886, -0.04958, -2.588), (0.07231, -0.01576, -2.864), (0.07231, 0.1802, -2.864), (0.04886, 0.3101, -2.001), (0.04886, -0.04958, -2.001), (0.04886, -0.04958, -2.588), (0.04886, 0.214, -2.588), (0.2316, 0.3101, -2.001), (0.04886, 0.3101, -2.001), (0.04886, 0.214, -2.588), (0.2316, 0.214, -2.588), (0.04886, -0.04958, -2.001), (0.2316, -0.04958, -2.001), (0.2316, -0.04958, -2.588), (0.04886, -0.04958, -2.588), (0.07231, -0.01576, -2.864), (0.2082, -0.01576, -2.864), (0.2082, 0.1802, -2.864), (0.07231, 0.1802, -2.864), (0.2316, 0.214, -2.588), (0.04886, 0.214, -2.588), (0.07231, 0.1802, -2.864), (0.2082, 0.1802, -2.864), (0.04886, -0.04958, -2.588), (0.2316, -0.04958, -2.588), (0.2082, -0.01576, -2.864), (0.07231, -0.01576, -2.864), (0.2316, -0.04958, -2.588), (0.2316, 0.214, -2.588), (0.2082, 0.1802, -2.864), (0.2082, -0.01576, -2.864)], [], [(0, 1, 2, 3), (4, 5, 6, 7), (8, 9, 10, 11), (12, 13, 14, 15), (16, 17, 18, 19), (20, 21, 22, 23), (24, 25, 26, 27), (28, 29, 30, 31), (32, 33, 34, 35), (36, 37, 38, 39), (40, 41, 42, 43), (44, 45, 46, 47), (48, 49, 50, 51), (52, 53, 54, 55)])
_uv = me_cube_015.uv_layers.new(name='UVMap')
_uv.uv.foreach_set('vector', [0.2236, 0.5902, 0.2236, 0.6598, 0.2764, 0.6598, 0.2764, 0.5902, 0.2764, 0.5902, 0.2764, 0.6598, 0.2764, 0.6598, 0.2764, 0.5902, 0.2236, 0.5902, 0.2764, 0.5902, 0.2764, 0.5902, 0.2236, 0.5902, 0.2764, 0.5902, 0.2764, 0.6598, 0.2764, 0.6598, 0.2764, 0.5902, 0.2236, 0.6598, 0.2236, 0.5902, 0.2236, 0.5902, 0.2236, 0.6598, 0.2764, 0.6598, 0.2236, 0.6598, 0.2236, 0.6598, 0.2764, 0.6598, 0.2236, 0.6598, 0.2236, 0.5902, 0.2236, 0.5902, 0.2236, 0.6598, 0.2236, 0.6598, 0.2236, 0.5902, 0.2236, 0.5902, 0.2236, 0.6598, 0.2764, 0.6598, 0.2236, 0.6598, 0.2236, 0.6598, 0.2764, 0.6598, 0.2236, 0.5902, 0.2764, 0.5902, 0.2764, 0.5902, 0.2236, 0.5902, 0.2236, 0.5902, 0.2764, 0.5902, 0.2764, 0.6598, 0.2236, 0.6598, 0.2764, 0.6598, 0.2236, 0.6598, 0.2236, 0.6598, 0.2764, 0.6598, 0.2236, 0.5902, 0.2764, 0.5902, 0.2764, 0.5902, 0.2236, 0.5902, 0.2764, 0.5902, 0.2764, 0.6598, 0.2764, 0.6598, 0.2764, 0.5902])
me_cube_015.update()
me_cube_016 = bpy.data.meshes.new('Cube.016')
me_cube_016.from_pydata([(0.03781, -0.1213, -2.981), (0.1, 0.1312, -2.937), (0.1804, 0.1312, -2.937), (0.2427, -0.1213, -2.981), (0.03781, 0.2034, -3.104), (0.03781, -0.1213, -3.104), (0.2427, 0.2034, -3.104), (0.2427, -0.1213, -3.104), (0.1586, 0.1312, -2.937), (0.1218, 0.1312, -2.937), (0.1218, -0.1213, -2.981), (0.1586, -0.1213, -2.981), (0.1586, 0.2034, -3.104), (0.1218, 0.2034, -3.104), (0.1218, -0.1213, -3.104), (0.1586, -0.1213, -3.104), (0.1, 0.029, -2.937), (0.1804, 0.029, -2.937), (0.03781, -0.04316, -3.104), (0.2427, -0.04316, -3.104), (0.1218, -0.04316, -3.104), (0.1586, -0.04316, -3.104), (0.1218, -0.04316, -2.937), (0.1586, -0.04316, -2.937), (0.1586, -0.2141, -3.013), (0.2427, -0.2141, -3.013), (0.1586, -0.2141, -3.104), (0.2427, -0.2141, -3.104), (0.03781, -0.2141, -3.104), (0.03781, -0.2141, -3.013), (0.1218, -0.2141, -3.013), (0.1218, -0.2141, -3.104), (0.1218, 0.2034, -2.937), (0.03781, 0.2034, -2.937), (0.2427, -0.04316, -2.937), (0.2427, 0.2034, -2.937), (0.1586, 0.2034, -2.937), (0.03781, -0.04316, -2.937), (0.1586, 0.029, -2.937), (0.1218, 0.029, -2.937), (0.1218, 0.029, -2.802), (0.1218, 0.1312, -2.802), (0.1586, 0.029, -2.802), (0.1586, 0.1312, -2.802), (0.1, 0.1312, -2.802), (0.1804, 0.029, -2.802), (0.1804, 0.1312, -2.802), (0.1, 0.029, -2.802)], [], [(1, 16, 47, 44), (21, 12, 6, 19), (34, 3, 7, 19), (37, 33, 4, 18), (15, 7, 27, 26), (36, 35, 6, 12), (33, 32, 13, 4), (32, 36, 12, 13), (5, 14, 31, 28), (11, 10, 14, 15), (18, 4, 13, 20), (20, 13, 12, 21), (16, 39, 40, 47), (17, 2, 46, 45), (10, 11, 23, 22), (0, 10, 22, 37), (14, 20, 21, 15), (5, 18, 20, 14), (0, 37, 18, 5), (35, 34, 19, 6), (15, 21, 19, 7), (11, 3, 34, 23), (30, 29, 28, 31), (25, 24, 26, 27), (10, 0, 29, 30), (3, 11, 24, 25), (14, 10, 30, 31), (7, 3, 25, 27), (11, 15, 26, 24), (0, 5, 28, 29), (1, 9, 32, 33), (2, 17, 34, 35), (8, 2, 35, 36), (9, 8, 36, 32), (16, 1, 33, 37), (38, 39, 22, 23), (39, 16, 37, 22), (17, 38, 23, 34), (42, 45, 46, 43), (47, 40, 41, 44), (40, 42, 43, 41), (2, 8, 43, 46), (9, 1, 44, 41), (38, 17, 45, 42), (39, 38, 42, 40), (8, 9, 41, 43)])
_uv = me_cube_016.uv_layers.new(name='UVMap')
_uv.uv.foreach_set('vector', [0.2366, 0.6465, 0.2366, 0.6203, 0.2366, 0.6203, 0.2366, 0.6465, 0.2588, 0.607, 0.2588, 0.6598, 0.2764, 0.6598, 0.2764, 0.607, 0.2764, 0.607, 0.2764, 0.5902, 0.2764, 0.5902, 0.2764, 0.607, 0.2236, 0.607, 0.2236, 0.6598, 0.2236, 0.6598, 0.2236, 0.607, 0.2588, 0.5902, 0.2764, 0.5902, 0.2764, 0.5902, 0.2588, 0.5902, 0.2588, 0.6598, 0.2764, 0.6598, 0.2764, 0.6598, 0.2588, 0.6598, 0.2236, 0.6598, 0.2412, 0.6598, 0.2412, 0.6598, 0.2236, 0.6598, 0.2412, 0.6598, 0.2588, 0.6598, 0.2588, 0.6598, 0.2412, 0.6598, 0.2236, 0.5902, 0.2412, 0.5902, 0.2412, 0.5902, 0.2236, 0.5902, 0.2588, 0.5902, 0.2412, 0.5902, 0.2412, 0.5902, 0.2588, 0.5902, 0.2236, 0.607, 0.2236, 0.6598, 0.2412, 0.6598, 0.2412, 0.607, 0.2412, 0.607, 0.2412, 0.6598, 0.2588, 0.6598, 0.2588, 0.607, 0.2366, 0.6203, 0.2412, 0.6203, 0.2412, 0.6203, 0.2366, 0.6203, 0.2634, 0.6203, 0.2634, 0.6465, 0.2634, 0.6465, 0.2634, 0.6203, 0.2412, 0.5902, 0.2588, 0.5902, 0.2588, 0.607, 0.2412, 0.607, 0.2236, 0.5902, 0.2412, 0.5902, 0.2412, 0.607, 0.2236, 0.607, 0.2412, 0.5902, 0.2412, 0.607, 0.2588, 0.607, 0.2588, 0.5902, 0.2236, 0.5902, 0.2236, 0.607, 0.2412, 0.607, 0.2412, 0.5902, 0.2236, 0.5902, 0.2236, 0.607, 0.2236, 0.607, 0.2236, 0.5902, 0.2764, 0.6598, 0.2764, 0.607, 0.2764, 0.607, 0.2764, 0.6598, 0.2588, 0.5902, 0.2588, 0.607, 0.2764, 0.607, 0.2764, 0.5902, 0.2588, 0.5902, 0.2764, 0.5902, 0.2764, 0.607, 0.2588, 0.607, 0.2412, 0.5902, 0.2236, 0.5902, 0.2236, 0.5902, 0.2412, 0.5902, 0.2764, 0.5902, 0.2588, 0.5902, 0.2588, 0.5902, 0.2764, 0.5902, 0.2412, 0.5902, 0.2236, 0.5902, 0.2236, 0.5902, 0.2412, 0.5902, 0.2764, 0.5902, 0.2588, 0.5902, 0.2588, 0.5902, 0.2764, 0.5902, 0.2412, 0.5902, 0.2412, 0.5902, 0.2412, 0.5902, 0.2412, 0.5902, 0.2764, 0.5902, 0.2764, 0.5902, 0.2764, 0.5902, 0.2764, 0.5902, 0.2588, 0.5902, 0.2588, 0.5902, 0.2588, 0.5902, 0.2588, 0.5902, 0.2236, 0.5902, 0.2236, 0.5902, 0.2236, 0.5902, 0.2236, 0.5902, 0.2366, 0.6465, 0.2412, 0.6465, 0.2412, 0.6598, 0.2236, 0.6598, 0.2634, 0.6465, 0.2634, 0.6203, 0.2764, 0.607, 0.2764, 0.6598, 0.2588, 0.6465, 0.2634, 0.6465, 0.2764, 0.6598, 0.2588, 0.6598, 0.2412, 0.6465, 0.2588, 0.6465, 0.2588, 0.6598, 0.2412, 0.6598, 0.2366, 0.6203, 0.2366, 0.6465, 0.2236, 0.6598, 0.2236, 0.607, 0.2588, 0.6203, 0.2412, 0.6203, 0.2412, 0.607, 0.2588, 0.607, 0.2412, 0.6203, 0.2366, 0.6203, 0.2236, 0.607, 0.2412, 0.607, 0.2634, 0.6203, 0.2588, 0.6203, 0.2588, 0.607, 0.2764, 0.607, 0.2588, 0.6203, 0.2634, 0.6203, 0.2634, 0.6465, 0.2588, 0.6465, 0.2366, 0.6203, 0.2412, 0.6203, 0.2412, 0.6465, 0.2366, 0.6465, 0.2412, 0.6203, 0.2588, 0.6203, 0.2588, 0.6465, 0.2412, 0.6465, 0.2634, 0.6465, 0.2588, 0.6465, 0.2588, 0.6465, 0.2634, 0.6465, 0.2412, 0.6465, 0.2366, 0.6465, 0.2366, 0.6465, 0.2412, 0.6465, 0.2588, 0.6203, 0.2634, 0.6203, 0.2634, 0.6203, 0.2588, 0.6203, 0.2412, 0.6203, 0.2588, 0.6203, 0.2588, 0.6203, 0.2412, 0.6203, 0.2588, 0.6465, 0.2412, 0.6465, 0.2412, 0.6465, 0.2588, 0.6465])
me_cube_016.update()
me_cube_017 = bpy.data.meshes.new('Cube.017')
me_cube_017.from_pydata([(0.441, -1.969, -2.981), (0.5032, -1.717, -2.937), (0.5836, -1.717, -2.937), (0.6458, -1.969, -2.981), (0.441, -1.645, -3.104), (0.441, -1.969, -3.104), (0.6458, -1.645, -3.104), (0.6458, -1.969, -3.104), (0.5618, -1.717, -2.937), (0.525, -1.717, -2.937), (0.525, -1.969, -2.981), (0.5618, -1.969, -2.981), (0.5618, -1.645, -3.104), (0.525, -1.645, -3.104), (0.525, -1.969, -3.104), (0.5618, -1.969, -3.104), (0.5032, -1.819, -2.937), (0.5836, -1.819, -2.937), (0.441, -1.891, -3.104), (0.6458, -1.891, -3.104), (0.525, -1.891, -3.104), (0.5618, -1.891, -3.104), (0.525, -1.891, -2.937), (0.5618, -1.891, -2.937), (0.5618, -2.062, -3.013), (0.6458, -2.062, -3.013), (0.5618, -2.062, -3.104), (0.6458, -2.062, -3.104), (0.441, -2.062, -3.104), (0.441, -2.062, -3.013), (0.525, -2.062, -3.013), (0.525, -2.062, -3.104), (0.525, -1.645, -2.937), (0.441, -1.645, -2.937), (0.6458, -1.891, -2.937), (0.6458, -1.645, -2.937), (0.5618, -1.645, -2.937), (0.441, -1.891, -2.937), (0.5618, -1.819, -2.937), (0.525, -1.819, -2.937), (0.525, -1.819, -2.802), (0.525, -1.717, -2.802), (0.5618, -1.819, -2.802), (0.5618, -1.717, -2.802), (0.5032, -1.717, -2.802), (0.5836, -1.819, -2.802), (0.5836, -1.717, -2.802), (0.5032, -1.819, -2.802)], [], [(1, 16, 47, 44), (21, 12, 6, 19), (34, 3, 7, 19), (37, 33, 4, 18), (15, 7, 27, 26), (36, 35, 6, 12), (33, 32, 13, 4), (32, 36, 12, 13), (5, 14, 31, 28), (11, 10, 14, 15), (18, 4, 13, 20), (20, 13, 12, 21), (16, 39, 40, 47), (17, 2, 46, 45), (10, 11, 23, 22), (0, 10, 22, 37), (14, 20, 21, 15), (5, 18, 20, 14), (0, 37, 18, 5), (35, 34, 19, 6), (15, 21, 19, 7), (11, 3, 34, 23), (30, 29, 28, 31), (25, 24, 26, 27), (10, 0, 29, 30), (3, 11, 24, 25), (14, 10, 30, 31), (7, 3, 25, 27), (11, 15, 26, 24), (0, 5, 28, 29), (1, 9, 32, 33), (2, 17, 34, 35), (8, 2, 35, 36), (9, 8, 36, 32), (16, 1, 33, 37), (38, 39, 22, 23), (39, 16, 37, 22), (17, 38, 23, 34), (42, 45, 46, 43), (47, 40, 41, 44), (40, 42, 43, 41), (2, 8, 43, 46), (9, 1, 44, 41), (38, 17, 45, 42), (39, 38, 42, 40), (8, 9, 41, 43)])
_uv = me_cube_017.uv_layers.new(name='UVMap')
_uv.uv.foreach_set('vector', [0.2366, 0.6465, 0.2366, 0.6203, 0.2366, 0.6203, 0.2366, 0.6465, 0.2588, 0.607, 0.2588, 0.6598, 0.2764, 0.6598, 0.2764, 0.607, 0.2764, 0.607, 0.2764, 0.5902, 0.2764, 0.5902, 0.2764, 0.607, 0.2236, 0.607, 0.2236, 0.6598, 0.2236, 0.6598, 0.2236, 0.607, 0.2588, 0.5902, 0.2764, 0.5902, 0.2764, 0.5902, 0.2588, 0.5902, 0.2588, 0.6598, 0.2764, 0.6598, 0.2764, 0.6598, 0.2588, 0.6598, 0.2236, 0.6598, 0.2412, 0.6598, 0.2412, 0.6598, 0.2236, 0.6598, 0.2412, 0.6598, 0.2588, 0.6598, 0.2588, 0.6598, 0.2412, 0.6598, 0.2236, 0.5902, 0.2412, 0.5902, 0.2412, 0.5902, 0.2236, 0.5902, 0.2588, 0.5902, 0.2412, 0.5902, 0.2412, 0.5902, 0.2588, 0.5902, 0.2236, 0.607, 0.2236, 0.6598, 0.2412, 0.6598, 0.2412, 0.607, 0.2412, 0.607, 0.2412, 0.6598, 0.2588, 0.6598, 0.2588, 0.607, 0.2366, 0.6203, 0.2412, 0.6203, 0.2412, 0.6203, 0.2366, 0.6203, 0.2634, 0.6203, 0.2634, 0.6465, 0.2634, 0.6465, 0.2634, 0.6203, 0.2412, 0.5902, 0.2588, 0.5902, 0.2588, 0.607, 0.2412, 0.607, 0.2236, 0.5902, 0.2412, 0.5902, 0.2412, 0.607, 0.2236, 0.607, 0.2412, 0.5902, 0.2412, 0.607, 0.2588, 0.607, 0.2588, 0.5902, 0.2236, 0.5902, 0.2236, 0.607, 0.2412, 0.607, 0.2412, 0.5902, 0.2236, 0.5902, 0.2236, 0.607, 0.2236, 0.607, 0.2236, 0.5902, 0.2764, 0.6598, 0.2764, 0.607, 0.2764, 0.607, 0.2764, 0.6598, 0.2588, 0.5902, 0.2588, 0.607, 0.2764, 0.607, 0.2764, 0.5902, 0.2588, 0.5902, 0.2764, 0.5902, 0.2764, 0.607, 0.2588, 0.607, 0.2412, 0.5902, 0.2236, 0.5902, 0.2236, 0.5902, 0.2412, 0.5902, 0.2764, 0.5902, 0.2588, 0.5902, 0.2588, 0.5902, 0.2764, 0.5902, 0.2412, 0.5902, 0.2236, 0.5902, 0.2236, 0.5902, 0.2412, 0.5902, 0.2764, 0.5902, 0.2588, 0.5902, 0.2588, 0.5902, 0.2764, 0.5902, 0.2412, 0.5902, 0.2412, 0.5902, 0.2412, 0.5902, 0.2412, 0.5902, 0.2764, 0.5902, 0.2764, 0.5902, 0.2764, 0.5902, 0.2764, 0.5902, 0.2588, 0.5902, 0.2588, 0.5902, 0.2588, 0.5902, 0.2588, 0.5902, 0.2236, 0.5902, 0.2236, 0.5902, 0.2236, 0.5902, 0.2236, 0.5902, 0.2366, 0.6465, 0.2412, 0.6465, 0.2412, 0.6598, 0.2236, 0.6598, 0.2634, 0.6465, 0.2634, 0.6203, 0.2764, 0.607, 0.2764, 0.6598, 0.2588, 0.6465, 0.2634, 0.6465, 0.2764, 0.6598, 0.2588, 0.6598, 0.2412, 0.6465, 0.2588, 0.6465, 0.2588, 0.6598, 0.2412, 0.6598, 0.2366, 0.6203, 0.2366, 0.6465, 0.2236, 0.6598, 0.2236, 0.607, 0.2588, 0.6203, 0.2412, 0.6203, 0.2412, 0.607, 0.2588, 0.607, 0.2412, 0.6203, 0.2366, 0.6203, 0.2236, 0.607, 0.2412, 0.607, 0.2634, 0.6203, 0.2588, 0.6203, 0.2588, 0.607, 0.2764, 0.607, 0.2588, 0.6203, 0.2634, 0.6203, 0.2634, 0.6465, 0.2588, 0.6465, 0.2366, 0.6203, 0.2412, 0.6203, 0.2412, 0.6465, 0.2366, 0.6465, 0.2412, 0.6203, 0.2588, 0.6203, 0.2588, 0.6465, 0.2412, 0.6465, 0.2634, 0.6465, 0.2588, 0.6465, 0.2588, 0.6465, 0.2634, 0.6465, 0.2412, 0.6465, 0.2366, 0.6465, 0.2366, 0.6465, 0.2412, 0.6465, 0.2588, 0.6203, 0.2634, 0.6203, 0.2634, 0.6203, 0.2588, 0.6203, 0.2412, 0.6203, 0.2588, 0.6203, 0.2588, 0.6203, 0.2412, 0.6203, 0.2588, 0.6465, 0.2412, 0.6465, 0.2412, 0.6465, 0.2588, 0.6465])
me_cube_017.update()

# ---- objects
ob_cube = bpy.data.objects.new('Cube', me_cube)
ob_light = bpy.data.objects.new('Light', light_light)
ob_camera = bpy.data.objects.new('Camera', cam_camera)
ob_cube_001 = bpy.data.objects.new('Cube.001', me_cube_001)
ob_cube_002 = bpy.data.objects.new('Cube.002', me_cube_002)
ob_cube_003 = bpy.data.objects.new('Cube.003', me_cube_003)
ob_cube_004 = bpy.data.objects.new('Cube.004', me_cube_004)
ob_cube_005 = bpy.data.objects.new('Cube.005', me_cube_005)
ob_cube_006 = bpy.data.objects.new('Cube.006', me_cube_006)
ob_cube_007 = bpy.data.objects.new('Cube.007', me_cube_007)
ob_cube_008 = bpy.data.objects.new('Cube.008', me_cube_008)
ob_cube_009 = bpy.data.objects.new('Cube.009', me_cube_009)
ob_cube_010 = bpy.data.objects.new('Cube.010', me_cube_010)
ob_cube_011 = bpy.data.objects.new('Cube.011', me_cube_011)
ob_cube_012 = bpy.data.objects.new('Cube.012', me_cube_012)
ob_cube_013 = bpy.data.objects.new('Cube.013', me_cube_013)
ob_cube_014 = bpy.data.objects.new('Cube.014', me_cube_014)
ob_cube_015 = bpy.data.objects.new('Cube.015', me_cube_015)
ob_cube_016 = bpy.data.objects.new('Cube.016', me_cube_016)
ob_cube_017 = bpy.data.objects.new('Cube.017', me_cube_017)

# ---- transforms, parenting, visibility, modifiers, constraints
ob_cube.location = (0.0, 0.0, 0.0)
ob_cube.scale = (0.9262, 1.0, 1.0)
ob_cube.lock_rotations_4d = False
ob_cube.empty_display_type = 'ARROWS'
ob_cube.lineart.crease_threshold = 0.0
ob_light.location = (2.772, -1.116, 5.904)
ob_light.rotation_euler = (0.6503, 0.05522, 1.866)
ob_light.lock_rotations_4d = False
ob_light.empty_display_type = 'ARROWS'
ob_light.color = (0.0, 0.0, 0.0, 0.0)
ob_light.lineart.crease_threshold = 0.0
ob_camera.location = (7.359, -6.926, 4.958)
ob_camera.rotation_euler = (1.109, 0.0, 0.8149)
ob_camera.lock_rotations_4d = False
ob_camera.empty_display_type = 'ARROWS'
ob_camera.color = (0.0, 0.0, 0.0, 0.0)
ob_camera.display_type = 'WIRE'
ob_camera.lineart.crease_threshold = 0.0
ob_cube_001.location = (0.8956, 0.1871, 0.1441)
ob_cube_002.location = (0.8956, 0.1871, 0.3226)
ob_cube_003.location = (0.0, 0.7379, 0.0)
ob_cube_003.lock_rotations_4d = False
ob_cube_003.empty_display_type = 'ARROWS'
ob_cube_003.lineart.crease_threshold = 0.0
ob_cube_004.location = (0.0, 0.0, 0.0)
ob_cube_004.lock_rotations_4d = False
ob_cube_004.empty_display_type = 'ARROWS'
ob_cube_004.lineart.crease_threshold = 0.0
ob_cube_005.location = (0.5989, 2.044, 0.1441)
ob_cube_006.location = (0.5989, 2.044, 0.3226)
ob_cube_007.location = (0.0, -0.2971, 1.152)
ob_cube_007.rotation_euler = (-0.3373, -0.0, 0.0)
ob_cube_007.lock_rotations_4d = False
ob_cube_007.empty_display_type = 'ARROWS'
ob_cube_007.lineart.crease_threshold = 0.0
ob_cube_008.location = (0.0, -0.2579, 1.578)
ob_cube_008.rotation_euler = (-0.4431, -0.0, 0.0)
ob_cube_008.lock_rotations_4d = False
ob_cube_008.empty_display_type = 'ARROWS'
ob_cube_008.lineart.crease_threshold = 0.0
ob_cube_009.location = (0.0, -0.02918, 2.164)
ob_cube_009.rotation_euler = (-0.5645, -0.0, 0.0)
ob_cube_009.lock_rotations_4d = False
ob_cube_009.empty_display_type = 'ARROWS'
ob_cube_009.lineart.crease_threshold = 0.0
ob_cube_010.location = (0.5989, 2.044, 0.3226)
ob_cube_011.location = (0.4945, 2.044, 0.3226)
ob_cube_012.location = (-0.8958, 0.1871, 0.1441)
ob_cube_012.scale = (-1.0, 1.0, 1.0)
ob_cube_013.location = (-0.8958, 0.1871, 0.3226)
ob_cube_013.scale = (-1.0, 1.0, 1.0)
ob_cube_014.location = (-0.5992, 2.044, 0.1441)
ob_cube_014.scale = (-1.0, 1.0, 1.0)
ob_cube_015.location = (-0.5992, 2.044, 0.3226)
ob_cube_015.scale = (-1.0, 1.0, 1.0)
ob_cube_016.location = (-0.5992, 2.044, 0.3226)
ob_cube_016.scale = (-1.0, 1.0, 1.0)
ob_cube_017.location = (-0.4947, 2.044, 0.3226)
ob_cube_017.scale = (-1.0, 1.0, 1.0)

# ---- collection membership
col_collection.objects.link(ob_cube)
col_collection.objects.link(ob_light)
col_collection.objects.link(ob_camera)
col_collection.objects.link(ob_cube_001)
col_collection.objects.link(ob_cube_002)
col_collection.objects.link(ob_cube_003)
col_collection.objects.link(ob_cube_004)
col_collection.objects.link(ob_cube_005)
col_collection.objects.link(ob_cube_006)
col_collection.objects.link(ob_cube_007)
col_collection.objects.link(ob_cube_008)
col_collection.objects.link(ob_cube_009)
col_collection.objects.link(ob_cube_010)
col_collection.objects.link(ob_cube_011)
col_collection.objects.link(ob_cube_012)
col_collection.objects.link(ob_cube_013)
col_collection.objects.link(ob_cube_014)
col_collection.objects.link(ob_cube_015)
col_collection.objects.link(ob_cube_016)
col_collection.objects.link(ob_cube_017)

# ---- scene / render settings (as saved in the file)
scene.camera = ob_camera
scene.frame_start = 1; scene.frame_end = 250; scene.frame_set(1)
scene.render.engine = 'BLENDER_EEVEE_NEXT'
bpy.context.view_layer.update()
